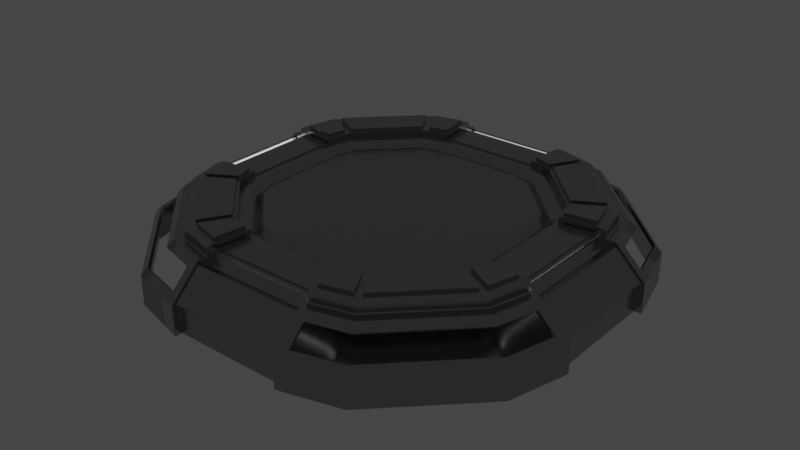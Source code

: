 # Source: ArtSculptureBase.blend  (saved by Blender 2.93.20; exported with 4.5.12 LTS)
import bpy
from mathutils import Matrix  # noqa: F401  (used for matrix-valued properties, if any)

bpy.ops.wm.read_factory_settings(use_empty=True)
scene = bpy.context.scene
scene.name = 'Scene'

# ---- materials (node trees are filled in below, after node groups)
mat_material = bpy.data.materials.new('Material')
mat_material.alpha_threshold = 0.0
mat_material.use_transparent_shadow = False
mat_material.line_color = (0.0, 0.0, 0.0, 1.0)
mat_light = bpy.data.materials.new('Light')
mat_light.use_transparent_shadow = False

# ---- material node trees
mat_material.use_nodes = True; mat_material.node_tree.nodes.clear()
_N = mat_material.node_tree.nodes; _L = mat_material.node_tree.links
n0 = _N.new('ShaderNodeOutputMaterial'); n0.name = 'Material Output'; n0.location = (300, 300)
n1 = _N.new('ShaderNodeBsdfPrincipled'); n1.name = 'Principled BSDF'; n1.location = (10, 300)
n1.distribution = 'GGX'
n1.subsurface_method = 'BURLEY'
n1.inputs[0].default_value = (0.3844, 0.3844, 0.3844, 1.0)
n1.inputs[1].default_value = 0.9412
n1.inputs[2].default_value = 0.2235
n1.inputs[3].default_value = 1.45
n1.inputs[13].default_value = 0.9412
n1.inputs[27].default_value = (0.0, 0.0, 0.0, 1.0)
n1.inputs[28].default_value = 1.0
_L.new(n1.outputs[0], n0.inputs[0])
n0.is_active_output = True
mat_light.use_nodes = True; mat_light.node_tree.nodes.clear()
_N = mat_light.node_tree.nodes; _L = mat_light.node_tree.links
n0 = _N.new('ShaderNodeBsdfPrincipled'); n0.name = 'Principled BSDF'; n0.location = (10, 300)
n0.distribution = 'GGX'
n0.subsurface_method = 'BURLEY'
n0.inputs[3].default_value = 1.45
n0.inputs[28].default_value = 1.0
n1 = _N.new('ShaderNodeOutputMaterial'); n1.name = 'Material Output'; n1.location = (300, 300)
_L.new(n0.outputs[0], n1.inputs[0])
n1.is_active_output = True

# ---- world
world_world = bpy.data.worlds.new('World'); scene.world = world_world
world_world.use_nodes = True; world_world.node_tree.nodes.clear()
_N = world_world.node_tree.nodes; _L = world_world.node_tree.links
n0 = _N.new('ShaderNodeOutputWorld'); n0.name = 'World Output'; n0.location = (300, 300)
n1 = _N.new('ShaderNodeBackground'); n1.name = 'Background'; n1.location = (10, 300)
n1.inputs[0].default_value = (0.05088, 0.05088, 0.05088, 1.0)
_L.new(n1.outputs[0], n0.inputs[0])
n0.is_active_output = True
world_world.color = (0.05088, 0.05088, 0.05088)
world_world.use_sun_shadow = False
world_world.sun_shadow_jitter_overblur = 0.0

# ---- meshes
me_cylinder = bpy.data.meshes.new('Cylinder')
me_cylinder.from_pydata([(2.0, 3.464, 7.033e-06), (3.464, 2.0, 7.033e-06), (3.464, -2.0, 7.033e-06), (2.0, -3.464, 7.033e-06), (-2.0, -3.464, 7.033e-06), (-3.464, -2.0, 7.033e-06), (-3.464, 2.0, 7.033e-06), (-2.0, 3.464, 7.033e-06), (-0.9817, 3.737, 7.033e-06), (0.9817, 3.737, 7.033e-06), (3.737, 0.9817, 7.033e-06), (3.737, -0.9817, 7.033e-06), (0.9817, -3.737, 7.033e-06), (-0.9817, -3.737, 7.033e-06), (-3.737, -0.9817, 7.033e-06), (-3.737, 0.9817, 7.033e-06), (1.945, 3.369, 0.6142), (3.464, 2.0, 0.5), (3.369, -1.945, 0.6142), (2.0, -3.464, 0.5), (-1.945, -3.369, 0.6142), (-3.464, -2.0, 0.5), (-3.369, 1.945, 0.6142), (-2.0, 3.464, 0.5), (-1.136, 3.581, 0.6104), (1.136, 3.581, 0.6104), (3.581, 1.136, 0.6104), (3.581, -1.136, 0.6104), (1.136, -3.581, 0.6104), (-1.136, -3.581, 0.6104), (-3.581, -1.136, 0.6104), (-3.581, 1.136, 0.6104), (3.292, 1.136, 0.8896), (3.292, -1.136, 0.8896), (-3.292, 1.136, 0.8896), (-3.292, -1.136, 0.8896), (1.136, 3.292, 0.8896), (-1.136, 3.292, 0.8896), (1.136, -3.292, 0.8896), (-1.136, -3.292, 0.8896), (1.741, 3.016, 1.0), (3.016, 1.741, 1.0), (3.016, -1.741, 1.0), (1.741, -3.016, 1.0), (-1.741, -3.016, 1.0), (-3.016, -1.741, 1.0), (-3.016, 1.741, 1.0), (-1.741, 3.016, 1.0), (2.307, 0.8624, 1.171), (2.307, -0.8624, 1.171), (-2.307, 0.8624, 1.171), (-2.307, -0.8624, 1.171), (0.8624, 2.307, 1.171), (-0.8624, 2.307, 1.171), (0.8624, -2.307, 1.171), (-0.8624, -2.307, 1.171), (1.269, 2.198, 1.171), (2.198, 1.269, 1.171), (2.198, -1.269, 1.171), (1.269, -2.198, 1.171), (-1.269, -2.198, 1.171), (-2.198, -1.269, 1.171), (-2.198, 1.269, 1.171), (-1.269, 2.198, 1.171), (1.676, 2.903, 1.0), (1.661, 2.876, 1.03), (1.665, 2.884, 1.009), (2.876, 1.661, 1.03), (2.903, 1.676, 1.0), (2.884, 1.665, 1.009), (2.903, -1.676, 1.0), (2.876, -1.661, 1.03), (2.884, -1.665, 1.009), (1.661, -2.876, 1.03), (1.676, -2.903, 1.0), (1.665, -2.884, 1.009), (-1.676, -2.903, 1.0), (-1.661, -2.876, 1.03), (-1.665, -2.884, 1.009), (-2.876, -1.661, 1.03), (-2.903, -1.676, 1.0), (-2.884, -1.665, 1.009), (-2.903, 1.676, 1.0), (-2.876, 1.661, 1.03), (-2.884, 1.665, 1.009), (-1.661, 2.876, 1.03), (-1.676, 2.903, 1.0), (-1.665, 2.884, 1.009), (-0.9659, 3.093, 1.0), (-0.962, 3.063, 1.03), (-0.9631, 3.072, 1.009), (0.962, 3.063, 1.03), (0.9659, 3.093, 1.0), (0.9631, 3.072, 1.009), (3.093, 0.9659, 1.0), (3.063, 0.962, 1.03), (3.072, 0.9631, 1.009), (3.063, -0.962, 1.03), (3.093, -0.9659, 1.0), (3.072, -0.9631, 1.009), (0.9659, -3.093, 1.0), (0.962, -3.063, 1.03), (0.9631, -3.072, 1.009), (-0.962, -3.063, 1.03), (-0.9659, -3.093, 1.0), (-0.9631, -3.072, 1.009), (-3.093, -0.9659, 1.0), (-3.063, -0.962, 1.03), (-3.072, -0.9631, 1.009), (-3.063, 0.962, 1.03), (-3.093, 0.9659, 1.0), (-3.072, 0.9631, 1.009), (3.063, 0.962, 1.14), (3.063, -0.962, 1.14), (-3.063, 0.962, 1.14), (-3.063, -0.962, 1.14), (0.962, 3.063, 1.14), (-0.962, 3.063, 1.14), (0.962, -3.063, 1.14), (-0.962, -3.063, 1.14), (1.661, 2.876, 1.14), (2.876, 1.661, 1.14), (2.876, -1.661, 1.14), (1.661, -2.876, 1.14), (-1.661, -2.876, 1.14), (-2.876, -1.661, 1.14), (-2.876, 1.661, 1.14), (-1.661, 2.876, 1.14), (2.954, 0.9476, 1.171), (2.954, -0.9476, 1.171), (-2.954, 0.9476, 1.171), (-2.954, -0.9476, 1.171), (0.9476, 2.954, 1.171), (-0.9476, 2.954, 1.171), (0.9476, -2.954, 1.171), (-0.9476, -2.954, 1.171), (1.604, 2.778, 1.171), (2.778, 1.604, 1.171), (2.778, -1.604, 1.171), (1.604, -2.778, 1.171), (-1.604, -2.778, 1.171), (-2.778, -1.604, 1.171), (-2.778, 1.604, 1.171), (-1.604, 2.778, 1.171), (3.623, -0.9821, 0.4517), (3.623, 0.9821, 0.4517), (0.9817, 3.613, -1.395e-05), (-0.9817, 3.613, -1.395e-05), (3.613, -0.9817, -1.395e-05), (3.613, 0.9817, -1.395e-05), (-0.9817, -3.613, -1.395e-05), (0.9817, -3.613, -1.395e-05), (3.171, 0.9825, 0.8862), (3.171, -0.9825, 0.8862), (-3.613, 0.9817, -1.395e-05), (-3.613, -0.9817, -1.395e-05), (-3.171, 0.9825, 0.8862), (-3.171, -0.9825, 0.8862), (0.9825, 3.171, 0.8862), (-0.9825, 3.171, 0.8862), (0.9825, -3.171, 0.8862), (-0.9825, -3.171, 0.8862), (0.9821, 3.623, 0.4517), (-0.9821, 3.623, 0.4517), (-3.623, 0.9821, 0.4517), (-3.623, -0.9821, 0.4517), (-0.9821, -3.623, 0.4517), (0.9821, -3.623, 0.4517), (2.946, 0.9492, 1.018), (2.946, -0.9492, 1.018), (-2.946, 0.9497, 1.018), (-2.946, -0.9497, 1.018), (0.9497, 2.946, 1.018), (-0.9497, 2.946, 1.018), (0.9497, -2.946, 1.018), (-0.9497, -2.946, 1.018), (2.987, 0.9631, 0.9194), (2.942, 0.962, 0.9855), (2.942, -0.962, 0.9855), (2.987, -0.9631, 0.9194), (3.071, 0.9659, 0.8784), (3.071, -0.9659, 0.8784), (-2.987, 0.9631, 0.9194), (-3.071, 0.9659, 0.8784), (-3.071, -0.9659, 0.8784), (-2.987, -0.9631, 0.9194), (-2.942, 0.962, 1.005), (-2.942, -0.962, 1.005), (0.9631, 2.987, 0.9194), (0.9659, 3.071, 0.8784), (-0.9659, 3.071, 0.8784), (-0.9631, 2.987, 0.9194), (0.962, 2.942, 1.005), (-0.962, 2.942, 1.005), (0.9631, -2.987, 0.9194), (0.962, -2.942, 1.005), (-0.962, -2.942, 1.005), (-0.9631, -2.987, 0.9194), (0.9659, -3.071, 0.8784), (-0.9659, -3.071, 0.8784), (2.935, 0.9476, 1.049), (2.935, -0.9476, 1.049), (-2.935, 0.9476, 1.049), (-2.935, -0.9476, 1.049), (0.9476, 2.935, 1.049), (-0.9476, 2.935, 1.049), (0.9476, -2.935, 1.049), (-0.9476, -2.935, 1.049), (2.307, 0.8624, 1.047), (2.307, -0.8624, 1.047), (-2.307, 0.8624, 1.047), (-2.307, -0.8624, 1.047), (0.8624, 2.307, 1.047), (-0.8624, 2.307, 1.047), (0.8624, -2.307, 1.047), (-0.8624, -2.307, 1.047), (1.269, 2.198, 1.047), (2.198, 1.269, 1.047), (2.198, -1.269, 1.047), (1.269, -2.198, 1.047), (-1.269, -2.198, 1.047), (-2.198, -1.269, 1.047), (-2.198, 1.269, 1.047), (-1.269, 2.198, 1.047), (3.369, 1.945, 0.6142), (2.0, 3.464, 0.5), (1.796, 3.111, 0.8858), (3.111, 1.796, 0.8858), (1.945, -3.369, 0.6142), (3.464, -2.0, 0.5), (3.111, -1.796, 0.8858), (1.796, -3.111, 0.8858), (-3.369, -1.945, 0.6142), (-2.0, -3.464, 0.5), (-1.796, -3.111, 0.8858), (-3.111, -1.796, 0.8858), (-1.945, 3.369, 0.6142), (-3.464, 2.0, 0.5), (-3.111, 1.796, 0.8858), (-1.796, 3.111, 0.8858), (0.9821, 3.737, 0.5), (0.9825, 3.219, 1.0), (-0.9825, 3.219, 1.0), (-0.9821, 3.737, 0.5), (3.219, 0.9825, 1.0), (3.737, 0.9821, 0.5), (-3.737, 0.9821, 0.5), (-3.219, 0.9825, 1.0), (3.737, -0.9821, 0.5), (3.219, -0.9825, 1.0), (0.9825, -3.219, 1.0), (0.9821, -3.737, 0.5), (-0.9821, -3.737, 0.5), (-0.9825, -3.219, 1.0), (-3.219, -0.9825, 1.0), (-3.737, -0.9821, 0.5), (3.075, 1.775, 0.84), (3.332, 1.924, 0.5685), (1.924, 3.332, 0.5685), (1.775, 3.075, 0.84), (1.775, -3.075, 0.84), (1.924, -3.332, 0.5685), (3.332, -1.924, 0.5685), (3.075, -1.775, 0.84), (-3.075, -1.775, 0.84), (-3.332, -1.924, 0.5685), (-1.924, -3.332, 0.5685), (-1.775, -3.075, 0.84), (-1.775, 3.075, 0.84), (-1.924, 3.332, 0.5685), (-3.332, 1.924, 0.5685), (-3.075, 1.775, 0.84), (1.124, 3.539, 0.5657), (1.125, 3.25, 0.8449), (-1.125, 3.25, 0.8449), (-1.124, 3.539, 0.5657), (3.25, 1.125, 0.8449), (3.539, 1.124, 0.5657), (-3.539, 1.124, 0.5657), (-3.25, 1.125, 0.8449), (3.539, -1.124, 0.5657), (3.25, -1.125, 0.8449), (1.125, -3.25, 0.8449), (1.124, -3.539, 0.5657), (-1.124, -3.539, 0.5657), (-1.125, -3.25, 0.8449), (-3.25, -1.125, 0.8449), (-3.539, -1.124, 0.5657), (1.34, 2.208, 1.171), (2.208, 1.34, 1.171), (2.685, 1.616, 1.171), (1.616, 2.685, 1.171), (2.208, -1.34, 1.171), (1.34, -2.208, 1.171), (1.616, -2.685, 1.171), (2.685, -1.616, 1.171), (-1.34, -2.208, 1.171), (-2.208, -1.34, 1.171), (-2.685, -1.616, 1.171), (-1.616, -2.685, 1.171), (-2.208, 1.34, 1.171), (-1.34, 2.208, 1.171), (-1.616, 2.685, 1.171), (-2.685, 1.616, 1.171), (0.9256, 2.349, 1.171), (1.242, 2.265, 1.171), (1.517, 2.742, 1.171), (0.9957, 2.882, 1.171), (-1.242, 2.265, 1.171), (-0.9256, 2.349, 1.171), (-0.9957, 2.882, 1.171), (-1.517, 2.742, 1.171), (2.265, 1.242, 1.171), (2.349, 0.9256, 1.171), (2.882, 0.9957, 1.171), (2.742, 1.517, 1.171), (-2.349, 0.9256, 1.171), (-2.265, 1.242, 1.171), (-2.742, 1.517, 1.171), (-2.882, 0.9957, 1.171), (2.349, -0.9256, 1.171), (2.265, -1.242, 1.171), (2.742, -1.517, 1.171), (2.882, -0.9957, 1.171), (1.242, -2.265, 1.171), (0.9256, -2.349, 1.171), (0.9957, -2.882, 1.171), (1.517, -2.742, 1.171), (-0.9256, -2.349, 1.171), (-1.242, -2.265, 1.171), (-1.517, -2.742, 1.171), (-0.9957, -2.882, 1.171), (-2.265, -1.242, 1.171), (-2.349, -0.9256, 1.171), (-2.882, -0.9957, 1.171), (-2.742, -1.517, 1.171), (1.34, 2.208, 1.227), (2.208, 1.34, 1.227), (1.616, 2.685, 1.227), (2.685, 1.616, 1.227), (2.208, -1.34, 1.227), (1.34, -2.208, 1.227), (2.685, -1.616, 1.227), (1.616, -2.685, 1.227), (-1.34, -2.208, 1.227), (-2.208, -1.34, 1.227), (-1.616, -2.685, 1.227), (-2.685, -1.616, 1.227), (-2.208, 1.34, 1.227), (-1.34, 2.208, 1.227), (-2.685, 1.616, 1.227), (-1.616, 2.685, 1.227), (0.9256, 2.349, 1.227), (1.242, 2.265, 1.227), (0.9957, 2.882, 1.227), (1.517, 2.742, 1.227), (-1.242, 2.265, 1.227), (-0.9256, 2.349, 1.227), (-1.517, 2.742, 1.227), (-0.9957, 2.882, 1.227), (2.265, 1.242, 1.227), (2.349, 0.9256, 1.227), (2.742, 1.517, 1.227), (2.882, 0.9957, 1.227), (-2.349, 0.9256, 1.227), (-2.265, 1.242, 1.227), (-2.882, 0.9957, 1.227), (-2.742, 1.517, 1.227), (2.349, -0.9256, 1.227), (2.265, -1.242, 1.227), (2.882, -0.9957, 1.227), (2.742, -1.517, 1.227), (1.242, -2.265, 1.227), (0.9256, -2.349, 1.227), (1.517, -2.742, 1.227), (0.9957, -2.882, 1.227), (-0.9256, -2.349, 1.227), (-1.242, -2.265, 1.227), (-0.9957, -2.882, 1.227), (-1.517, -2.742, 1.227), (-2.265, -1.242, 1.227), (-2.349, -0.9256, 1.227), (-2.742, -1.517, 1.227), (-2.882, -0.9957, 1.227), (2.246, -0.8544, 1.047), (2.246, 0.8544, 1.047), (2.143, 1.238, 1.047), (1.238, 2.143, 1.047), (0.8544, 2.246, 1.047), (-0.8544, 2.246, 1.047), (-1.238, 2.143, 1.047), (-2.143, 1.238, 1.047), (-2.246, 0.8544, 1.047), (-2.246, -0.8544, 1.047), (-2.143, -1.238, 1.047), (-1.238, -2.143, 1.047), (-0.8544, -2.246, 1.047), (0.8544, -2.246, 1.047), (1.238, -2.143, 1.047), (2.143, -1.238, 1.047), (2.073, 0.7885, 0.9148), (2.073, -0.7885, 0.9148), (1.978, -1.142, 0.9148), (1.978, 1.142, 0.9148), (1.142, 1.978, 0.9148), (0.7885, 2.073, 0.9148), (-0.7885, 2.073, 0.9148), (-1.142, 1.978, 0.9148), (-1.978, 1.142, 0.9148), (-2.073, 0.7885, 0.9148), (-2.073, -0.7885, 0.9148), (-1.978, -1.142, 0.9148), (-1.142, -1.978, 0.9148), (-0.7885, -2.073, 0.9148), (0.7885, -2.073, 0.9148), (1.142, -1.978, 0.9148), (3.681, -0.9821, 0.5121), (3.681, 0.9821, 0.5121), (3.229, 0.9825, 0.9466), (3.229, -0.9825, 0.9466), (-3.229, 0.9825, 0.9466), (-3.229, -0.9825, 0.9466), (0.9825, 3.229, 0.9466), (-0.9825, 3.229, 0.9466), (0.9825, -3.229, 0.9466), (-0.9825, -3.229, 0.9466), (0.9821, 3.681, 0.5121), (-0.9821, 3.681, 0.5121), (-3.681, 0.9821, 0.5121), (-3.681, -0.9821, 0.5121), (-0.9821, -3.681, 0.5121), (0.9821, -3.681, 0.5121), (-0.9582, 3.188, 0.9037), (0.9582, 3.188, 0.9037), (0.9582, 3.212, 0.9291), (-0.9582, 3.212, 0.9291), (0.9582, -3.188, 0.9037), (-0.9582, -3.188, 0.9037), (-0.9582, -3.212, 0.9291), (0.9582, -3.212, 0.9291), (3.188, 0.9582, 0.9037), (3.188, -0.9582, 0.9037), (3.212, -0.9582, 0.9291), (3.212, 0.9582, 0.9291), (-3.188, -0.9582, 0.9037), (-3.188, 0.9582, 0.9037), (-3.212, 0.9582, 0.9291), (-3.212, -0.9582, 0.9291), (0.9582, 3.244, 0.8496), (-0.9582, 3.244, 0.8496), (-0.9582, 3.268, 0.875), (0.9582, 3.268, 0.875), (0.9582, -3.244, 0.8496), (-0.9582, -3.244, 0.8496), (0.9582, -3.268, 0.875), (-0.9582, -3.268, 0.875), (3.244, 0.9582, 0.8496), (3.244, -0.9582, 0.8496), (3.268, 0.9582, 0.875), (3.268, -0.9582, 0.875), (-3.244, 0.9582, 0.8496), (-3.244, -0.9582, 0.8496), (-3.268, -0.9582, 0.875), (-3.268, 0.9582, 0.875), (2.367, 0.8101, 1.047), (2.367, -0.8101, 1.047), (2.876, -0.879, 1.049), (2.876, 0.879, 1.049), (-2.367, -0.8101, 1.047), (-2.367, 0.8101, 1.047), (-2.876, 0.879, 1.049), (-2.876, -0.879, 1.049), (-0.8101, 2.367, 1.047), (0.8101, 2.367, 1.047), (0.879, 2.876, 1.049), (-0.879, 2.876, 1.049), (0.8101, -2.367, 1.047), (-0.8101, -2.367, 1.047), (-0.879, -2.876, 1.049), (0.879, -2.876, 1.049), (2.367, 0.8101, 1.072), (2.367, -0.8101, 1.072), (2.876, 0.879, 1.073), (2.876, -0.879, 1.073), (-2.367, 0.8101, 1.072), (-2.367, -0.8101, 1.072), (-2.876, -0.879, 1.073), (-2.876, 0.879, 1.073), (0.8101, 2.367, 1.072), (-0.8101, 2.367, 1.072), (-0.879, 2.876, 1.073), (0.879, 2.876, 1.073), (0.8101, -2.367, 1.072), (-0.8101, -2.367, 1.072), (0.879, -2.876, 1.073), (-0.879, -2.876, 1.073), (2.01, -0.7802, 0.9148), (2.01, 0.7802, 0.9148), (1.922, 1.109, 0.9148), (1.109, 1.922, 0.9148), (0.7802, 2.01, 0.9148), (-0.7802, 2.01, 0.9148), (-1.109, 1.922, 0.9148), (-1.922, 1.109, 0.9148), (-2.01, 0.7802, 0.9148), (-2.01, -0.7802, 0.9148), (-1.922, -1.109, 0.9148), (-1.109, -1.922, 0.9148), (-0.7802, -2.01, 0.9148), (0.7802, -2.01, 0.9148), (1.109, -1.922, 0.9148), (1.922, -1.109, 0.9148), (1.966, 0.7632, 0.9991), (1.966, -0.7632, 0.9991), (1.88, -1.085, 0.9991), (1.88, 1.085, 0.9991), (1.085, 1.88, 0.9991), (0.7632, 1.966, 0.9991), (-0.7632, 1.966, 0.9991), (-1.085, 1.88, 0.9991), (-1.88, 1.085, 0.9991), (-1.966, 0.7632, 0.9991), (-1.966, -0.7632, 0.9991), (-1.88, -1.085, 0.9991), (-1.085, -1.88, 0.9991), (-0.7632, -1.966, 0.9991), (0.7632, -1.966, 0.9991), (1.085, -1.88, 0.9991), (1.966, 0.7632, 0.9991), (1.966, -0.7632, 0.9991), (1.88, -1.085, 0.9991), (1.88, 1.085, 0.9991), (1.085, 1.88, 0.9991), (0.7632, 1.966, 0.9991), (-0.7632, 1.966, 0.9991), (-1.085, 1.88, 0.9991), (-1.88, 1.085, 0.9991), (-1.966, 0.7632, 0.9991), (-1.966, -0.7632, 0.9991), (-1.88, -1.085, 0.9991), (-1.085, -1.88, 0.9991), (-0.7632, -1.966, 0.9991), (0.7632, -1.966, 0.9991), (1.085, -1.88, 0.9991), (3.109, 1.207, -1.395e-05), (3.109, -1.207, -1.395e-05), (2.972, -1.716, -1.395e-05), (2.972, 1.716, -1.395e-05), (1.716, 2.972, -1.395e-05), (1.207, 3.109, -1.395e-05), (-1.207, 3.109, -1.395e-05), (-1.716, 2.972, -1.395e-05), (-2.972, 1.716, -1.395e-05), (-3.109, 1.207, -1.395e-05), (-3.109, -1.207, -1.395e-05), (-2.972, -1.716, -1.395e-05), (-1.716, -2.972, -1.38e-05), (-1.207, -3.109, -1.395e-05), (1.207, -3.109, -1.395e-05), (1.716, -2.972, -1.395e-05)], [], [(97, 99, 179, 178), (3, 19, 251, 12), (11, 248, 229, 2), (5, 21, 255, 14), (13, 252, 233, 4), (79, 77, 124, 125), (7, 23, 243, 8), (6, 237, 23, 7), (1, 17, 245, 10), (2, 229, 19, 3), (4, 233, 21, 5), (15, 246, 237, 6), (132, 116, 172, 204), (0, 225, 17, 1), (51, 61, 221, 211), (230, 231, 260, 263), (227, 32, 276, 256), (35, 30, 287, 286), (228, 18, 262, 261), (26, 224, 257, 277), (20, 29, 284, 266), (226, 227, 256, 259), (32, 26, 277, 276), (39, 234, 267, 285), (224, 16, 258, 257), (24, 236, 269, 275), (29, 39, 285, 284), (9, 240, 225, 0), (12, 251, 167, 151), (117, 133, 205, 173), (60, 55, 215, 220), (243, 242, 159, 163), (248, 11, 148, 144), (96, 95, 177, 176), (130, 114, 170, 202), (105, 104, 199, 197), (65, 91, 116, 120), (71, 97, 113, 122), (77, 103, 119, 124), (83, 109, 114, 126), (95, 67, 121, 112), (54, 59, 219, 214), (73, 71, 122, 123), (89, 85, 127, 117), (74, 100, 250, 43), (101, 73, 123, 118), (107, 79, 125, 115), (85, 83, 126, 127), (115, 131, 203, 171), (76, 80, 45, 44), (104, 76, 44, 253), (82, 86, 47, 46), (100, 102, 194, 198), (80, 106, 254, 45), (92, 64, 40, 241), (58, 49, 209, 218), (86, 88, 242, 47), (254, 106, 184, 157), (68, 94, 244, 41), (129, 113, 169, 201), (110, 82, 46, 247), (64, 68, 41, 40), (98, 70, 42, 249), (70, 74, 43, 42), (62, 50, 210, 222), (10, 245, 145, 149), (107, 115, 171, 187), (112, 128, 200, 168), (103, 105, 197, 196), (48, 57, 217, 208), (241, 240, 162, 158), (104, 253, 161, 199), (65, 67, 69, 66), (66, 69, 68, 64), (71, 73, 75, 72), (72, 75, 74, 70), (77, 79, 81, 78), (78, 81, 80, 76), (83, 85, 87, 84), (84, 87, 86, 82), (91, 65, 66, 93), (93, 66, 64, 92), (85, 89, 90, 87), (87, 90, 88, 86), (67, 95, 96, 69), (69, 96, 94, 68), (109, 83, 84, 111), (111, 84, 82, 110), (97, 71, 72, 99), (99, 72, 70, 98), (73, 101, 102, 75), (75, 102, 100, 74), (103, 77, 78, 105), (105, 78, 76, 104), (79, 107, 108, 81), (81, 108, 106, 80), (67, 65, 120, 121), (53, 63, 223, 213), (119, 103, 196, 175), (102, 101, 195, 194), (56, 52, 212, 216), (136, 137, 121, 120), (138, 139, 123, 122), (140, 141, 125, 124), (142, 143, 127, 126), (132, 136, 120, 116), (143, 133, 117, 127), (137, 128, 112, 121), (130, 142, 126, 114), (129, 138, 122, 113), (139, 134, 118, 123), (135, 140, 124, 119), (141, 131, 115, 125), (240, 9, 146, 162), (63, 62, 222, 223), (90, 89, 193, 191), (61, 60, 220, 221), (333, 334, 383, 381), (295, 292, 340, 342), (315, 312, 360, 362), (335, 332, 380, 382), (306, 307, 354, 355), (292, 293, 341, 340), (326, 327, 374, 375), (312, 313, 361, 360), (332, 333, 381, 380), (305, 306, 355, 353), (325, 326, 375, 373), (307, 304, 352, 354), (156, 164, 428, 420), (155, 165, 164, 154), (150, 151, 167, 166), (144, 145, 417, 416), (446, 447, 462, 463), (145, 152, 418, 417), (147, 163, 162, 146), (148, 149, 145, 144), (196, 195, 174, 175), (178, 177, 168, 169), (186, 187, 171, 170), (192, 193, 173, 172), (399, 384, 401, 402), (180, 181, 153, 152), (184, 183, 156, 157), (190, 189, 158, 159), (198, 199, 161, 160), (177, 178, 179, 176), (176, 179, 181, 180), (183, 184, 185, 182), (182, 185, 187, 186), (189, 190, 191, 188), (188, 191, 193, 192), (195, 196, 197, 194), (194, 197, 199, 198), (200, 201, 169, 168), (203, 202, 170, 171), (205, 204, 172, 173), (206, 207, 175, 174), (464, 465, 481, 480), (478, 479, 494, 495), (474, 475, 490, 491), (477, 478, 495, 493), (245, 244, 152, 145), (128, 48, 208, 200), (118, 134, 206, 174), (114, 109, 186, 170), (49, 129, 201, 209), (135, 119, 175, 207), (94, 96, 176, 180), (252, 13, 150, 166), (110, 247, 156, 183), (131, 51, 211, 203), (99, 98, 181, 179), (14, 255, 165, 155), (89, 117, 173, 193), (116, 91, 192, 172), (50, 130, 202, 210), (242, 88, 190, 159), (247, 246, 164, 156), (92, 241, 158, 189), (133, 53, 213, 205), (111, 110, 183, 182), (95, 112, 168, 177), (52, 132, 204, 212), (246, 15, 154, 164), (249, 248, 144, 153), (244, 94, 180, 152), (134, 54, 214, 206), (106, 108, 185, 184), (8, 243, 163, 147), (55, 135, 207, 215), (109, 111, 182, 186), (251, 250, 160, 167), (108, 107, 187, 185), (113, 97, 178, 169), (93, 92, 189, 188), (253, 252, 166, 161), (98, 249, 153, 181), (250, 100, 198, 160), (88, 90, 191, 190), (101, 118, 174, 195), (57, 56, 216, 217), (255, 254, 157, 165), (59, 58, 218, 219), (91, 93, 188, 192), (16, 224, 17, 225), (227, 226, 40, 41), (18, 228, 19, 229), (231, 230, 42, 43), (20, 232, 21, 233), (235, 234, 44, 45), (22, 236, 23, 237), (239, 238, 46, 47), (36, 25, 240, 241), (226, 36, 241, 40), (25, 16, 225, 240), (37, 239, 47, 242), (24, 37, 242, 243), (236, 24, 243, 23), (26, 32, 244, 245), (224, 26, 245, 17), (32, 227, 41, 244), (31, 22, 237, 246), (34, 31, 246, 247), (238, 34, 247, 46), (33, 27, 248, 249), (230, 33, 249, 42), (27, 18, 229, 248), (28, 38, 250, 251), (228, 28, 251, 19), (38, 231, 43, 250), (39, 29, 252, 253), (234, 39, 253, 44), (29, 20, 233, 252), (30, 35, 254, 255), (232, 30, 255, 21), (35, 235, 45, 254), (30, 232, 265, 287), (22, 31, 278, 270), (232, 20, 266, 265), (235, 35, 286, 264), (31, 34, 279, 278), (234, 235, 264, 267), (34, 238, 271, 279), (236, 22, 270, 269), (27, 33, 281, 280), (238, 239, 268, 271), (33, 230, 263, 281), (25, 36, 273, 272), (18, 27, 280, 262), (36, 226, 259, 273), (38, 28, 283, 282), (16, 25, 272, 258), (28, 228, 261, 283), (239, 37, 274, 268), (231, 38, 282, 260), (37, 24, 275, 274), (56, 57, 289, 288), (57, 137, 290, 289), (137, 136, 291, 290), (136, 56, 288, 291), (58, 59, 293, 292), (59, 139, 294, 293), (139, 138, 295, 294), (138, 58, 292, 295), (60, 61, 297, 296), (61, 141, 298, 297), (141, 140, 299, 298), (140, 60, 296, 299), (62, 63, 301, 300), (63, 143, 302, 301), (143, 142, 303, 302), (142, 62, 300, 303), (52, 56, 305, 304), (56, 136, 306, 305), (136, 132, 307, 306), (132, 52, 304, 307), (63, 53, 309, 308), (53, 133, 310, 309), (133, 143, 311, 310), (143, 63, 308, 311), (57, 48, 313, 312), (48, 128, 314, 313), (128, 137, 315, 314), (137, 57, 312, 315), (50, 62, 317, 316), (62, 142, 318, 317), (142, 130, 319, 318), (130, 50, 316, 319), (49, 58, 321, 320), (58, 138, 322, 321), (138, 129, 323, 322), (129, 49, 320, 323), (59, 54, 325, 324), (54, 134, 326, 325), (134, 139, 327, 326), (139, 59, 324, 327), (55, 60, 329, 328), (60, 140, 330, 329), (140, 135, 331, 330), (135, 55, 328, 331), (61, 51, 333, 332), (51, 131, 334, 333), (131, 141, 335, 334), (141, 61, 332, 335), (336, 337, 339, 338), (340, 341, 343, 342), (344, 345, 347, 346), (348, 349, 351, 350), (352, 353, 355, 354), (356, 357, 359, 358), (360, 361, 363, 362), (364, 365, 367, 366), (368, 369, 371, 370), (372, 373, 375, 374), (376, 377, 379, 378), (380, 381, 383, 382), (313, 314, 363, 361), (293, 294, 343, 341), (320, 321, 369, 368), (334, 335, 382, 383), (300, 301, 349, 348), (314, 315, 362, 363), (294, 295, 342, 343), (323, 320, 368, 370), (303, 300, 348, 350), (321, 322, 371, 369), (301, 302, 351, 349), (328, 329, 377, 376), (308, 309, 357, 356), (322, 323, 370, 371), (288, 289, 337, 336), (302, 303, 350, 351), (331, 328, 376, 378), (311, 308, 356, 358), (291, 288, 336, 338), (329, 330, 379, 377), (309, 310, 359, 357), (289, 290, 339, 337), (316, 317, 365, 364), (330, 331, 378, 379), (296, 297, 345, 344), (310, 311, 358, 359), (290, 291, 338, 339), (319, 316, 364, 366), (299, 296, 344, 346), (317, 318, 367, 365), (297, 298, 347, 345), (324, 325, 373, 372), (304, 305, 353, 352), (318, 319, 366, 367), (298, 299, 346, 347), (327, 324, 372, 374), (209, 208, 385, 384), (208, 217, 386, 385), (217, 216, 387, 386), (216, 212, 388, 387), (212, 213, 389, 388), (213, 223, 390, 389), (223, 222, 391, 390), (222, 210, 392, 391), (210, 211, 393, 392), (211, 221, 394, 393), (221, 220, 395, 394), (220, 215, 396, 395), (215, 214, 397, 396), (214, 219, 398, 397), (219, 218, 399, 398), (218, 209, 384, 399), (511, 496, 513, 514), (392, 393, 410, 409), (385, 386, 403, 400), (393, 394, 411, 410), (386, 387, 404, 403), (394, 395, 412, 411), (387, 388, 405, 404), (395, 396, 413, 412), (388, 389, 406, 405), (396, 397, 414, 413), (389, 390, 407, 406), (397, 398, 415, 414), (390, 391, 408, 407), (384, 385, 400, 401), (398, 399, 402, 415), (391, 392, 409, 408), (430, 431, 424, 425), (416, 417, 418, 419), (427, 423, 422, 426), (429, 421, 420, 428), (442, 443, 458, 459), (153, 144, 416, 419), (162, 163, 427, 426), (167, 160, 424, 431), (164, 165, 429, 428), (161, 166, 430, 425), (166, 167, 431, 430), (445, 446, 463, 460), (165, 157, 421, 429), (158, 162, 426, 422), (163, 159, 423, 427), (438, 439, 454, 455), (159, 158, 433, 432), (158, 422, 434, 433), (422, 423, 435, 434), (423, 159, 432, 435), (160, 161, 437, 436), (161, 425, 438, 437), (425, 424, 439, 438), (424, 160, 436, 439), (152, 153, 441, 440), (153, 419, 442, 441), (419, 418, 443, 442), (418, 152, 440, 443), (157, 156, 445, 444), (156, 420, 446, 445), (420, 421, 447, 446), (421, 157, 444, 447), (449, 448, 451, 450), (452, 453, 455, 454), (456, 457, 459, 458), (461, 460, 463, 462), (432, 433, 448, 449), (436, 437, 453, 452), (435, 432, 449, 450), (440, 441, 457, 456), (439, 436, 452, 454), (444, 445, 460, 461), (433, 434, 451, 448), (443, 440, 456, 458), (437, 438, 455, 453), (447, 444, 461, 462), (434, 435, 450, 451), (441, 442, 459, 457), (208, 209, 465, 464), (209, 201, 466, 465), (201, 200, 467, 466), (200, 208, 464, 467), (211, 210, 469, 468), (210, 202, 470, 469), (202, 203, 471, 470), (203, 211, 468, 471), (213, 212, 473, 472), (212, 204, 474, 473), (204, 205, 475, 474), (205, 213, 472, 475), (214, 215, 477, 476), (215, 207, 478, 477), (207, 206, 479, 478), (206, 214, 476, 479), (480, 481, 483, 482), (485, 484, 487, 486), (489, 488, 491, 490), (492, 493, 495, 494), (468, 469, 484, 485), (467, 464, 480, 482), (472, 473, 488, 489), (471, 468, 485, 486), (476, 477, 493, 492), (465, 466, 483, 481), (475, 472, 489, 490), (469, 470, 487, 484), (479, 476, 492, 494), (466, 467, 482, 483), (473, 474, 491, 488), (470, 471, 486, 487), (401, 400, 497, 496), (400, 403, 498, 497), (403, 404, 499, 498), (404, 405, 500, 499), (405, 406, 501, 500), (406, 407, 502, 501), (407, 408, 503, 502), (408, 409, 504, 503), (409, 410, 505, 504), (410, 411, 506, 505), (411, 412, 507, 506), (412, 413, 508, 507), (413, 414, 509, 508), (414, 415, 510, 509), (415, 402, 511, 510), (402, 401, 496, 511), (513, 512, 515, 516, 517, 518, 519, 520, 521, 522, 523, 524, 525, 526, 527, 514), (504, 505, 522, 521), (497, 498, 515, 512), (505, 506, 523, 522), (498, 499, 516, 515), (506, 507, 524, 523), (499, 500, 517, 516), (507, 508, 525, 524), (500, 501, 518, 517), (508, 509, 526, 525), (501, 502, 519, 518), (509, 510, 527, 526), (502, 503, 520, 519), (496, 497, 512, 513), (510, 511, 514, 527), (503, 504, 521, 520), (529, 528, 544, 545), (543, 530, 546, 559), (536, 537, 553, 552), (530, 529, 545, 546), (537, 538, 554, 553), (528, 531, 547, 544), (538, 539, 555, 554), (531, 532, 548, 547), (539, 540, 556, 555), (532, 533, 549, 548), (540, 541, 557, 556), (533, 534, 550, 549), (541, 542, 558, 557), (534, 535, 551, 550), (542, 543, 559, 558), (535, 536, 552, 551)])
me_cylinder.polygons.foreach_set('material_index', [0, 0, 0, 0, 0, 0, 0, 0, 0, 0, 0, 0, 0, 0, 0, 0, 0, 0, 0, 0, 0, 0, 0, 0, 0, 0, 0, 0, 0, 0, 0, 0, 0, 0, 0, 0, 0, 0, 0, 0, 0, 0, 0, 0, 0, 0, 0, 0, 0, 0, 0, 0, 0, 0, 0, 0, 0, 0, 0, 0, 0, 0, 0, 0, 0, 0, 0, 0, 0, 0, 0, 0, 0, 0, 0, 0, 0, 0, 0, 0, 0, 0, 0, 0, 0, 0, 0, 0, 0, 0, 0, 0, 0, 0, 0, 0, 0, 0, 0, 0, 0, 0, 0, 0, 0, 0, 0, 0, 0, 0, 0, 0, 0, 0, 0, 0, 0, 0, 0, 0, 0, 0, 0, 0, 0, 0, 0, 0, 0, 0, 0, 0, 0, 0, 0, 0, 0, 0, 0, 0, 0, 0, 0, 0, 0, 0, 0, 0, 0, 0, 0, 0, 0, 0, 0, 0, 0, 0, 0, 0, 0, 0, 0, 0, 0, 0, 0, 0, 0, 0, 0, 0, 0, 0, 0, 0, 0, 0, 0, 0, 0, 0, 0, 0, 0, 0, 0, 0, 0, 0, 0, 0, 0, 0, 0, 0, 0, 0, 0, 0, 0, 0, 0, 0, 0, 0, 0, 0, 0, 0, 0, 0, 0, 0, 0, 0, 0, 0, 0, 0, 0, 0, 0, 0, 0, 0, 0, 0, 0, 0, 0, 0, 0, 0, 0, 0, 0, 0, 0, 0, 0, 0, 0, 0, 0, 0, 0, 0, 0, 0, 0, 0, 0, 0, 0, 0, 0, 0, 0, 0, 0, 0, 0, 0, 0, 0, 0, 0, 0, 0, 0, 0, 0, 0, 0, 0, 0, 0, 0, 0, 0, 0, 0, 0, 0, 0, 0, 0, 0, 0, 0, 0, 0, 0, 0, 0, 0, 0, 0, 0, 0, 0, 0, 0, 0, 0, 0, 0, 0, 0, 0, 0, 0, 0, 0, 0, 0, 0, 0, 0, 0, 0, 0, 0, 0, 0, 0, 0, 0, 0, 0, 0, 0, 0, 0, 0, 0, 0, 0, 0, 0, 0, 0, 0, 0, 0, 0, 0, 0, 0, 0, 0, 0, 0, 0, 0, 0, 0, 0, 0, 0, 0, 0, 0, 0, 0, 0, 0, 0, 0, 0, 0, 0, 0, 0, 0, 0, 0, 0, 0, 0, 0, 0, 0, 0, 0, 0, 0, 0, 0, 0, 0, 0, 0, 0, 0, 0, 0, 0, 0, 0, 0, 0, 0, 0, 0, 0, 0, 0, 0, 0, 0, 0, 0, 0, 0, 0, 1, 1, 1, 1, 0, 0, 0, 0, 0, 0, 0, 0, 0, 0, 0, 0, 0, 0, 0, 0, 0, 0, 0, 0, 0, 0, 0, 0, 0, 0, 0, 0, 0, 0, 0, 0, 0, 0, 0, 0, 0, 0, 0, 0, 0, 0, 0, 0, 0, 0, 0, 0, 0, 0, 0, 0, 0, 0, 0, 0, 0, 0, 0, 0, 0, 0, 0, 0, 0, 0, 0, 0, 0, 0, 0, 0, 0, 0, 0, 0, 0, 0, 0, 0, 0, 0, 0, 0, 0, 0, 0, 0, 0, 0, 0, 0])
_uv = me_cylinder.uv_layers.new(name='UVMap')
_uv.uv.foreach_set('vector', [0.5908, 0.8128, 0.5849, 0.8096, 0.5879, 0.7733, 0.6104, 0.7802, 0.6351, 0.1875, 0.4491, 0.1875, 0.4491, 0.156, 0.6351, 0.156, 0.6351, 0.2811, 0.4491, 0.2811, 0.4491, 0.2495, 0.6351, 0.2495, 0.1906, 0.08985, 0.1906, 0.2758, 0.159, 0.2758, 0.159, 0.08985, 0.2841, 0.08985, 0.2841, 0.2758, 0.2525, 0.2758, 0.2525, 0.08985, 0.7471, 0.001649, 0.8091, 0.001649, 0.8091, 0.04255, 0.7471, 0.04255, 0.03322, 0.447, 0.03322, 0.6329, 0.001663, 0.6329, 0.001652, 0.447, 0.09519, 0.447, 0.09519, 0.6329, 0.03322, 0.6329, 0.03322, 0.447, 0.9977, 0.1567, 0.8118, 0.1567, 0.8118, 0.1251, 0.9977, 0.1251, 0.6351, 0.2495, 0.4491, 0.2495, 0.4491, 0.1875, 0.6351, 0.1875, 0.2525, 0.08985, 0.2525, 0.2758, 0.1906, 0.2758, 0.1906, 0.08985, 0.1267, 0.447, 0.1267, 0.6329, 0.09519, 0.6329, 0.09519, 0.447, 0.5755, 0.9254, 0.544, 0.9376, 0.5503, 0.8881, 0.5582, 0.8934, 0.9977, 0.2187, 0.8118, 0.2187, 0.8118, 0.1567, 0.9977, 0.1567, 0.7707, 0.567, 0.7629, 0.596, 0.7629, 0.596, 0.7707, 0.567, 0.1068, 0.7655, 0.1068, 0.8984, 0.1097, 0.8976, 0.1097, 0.7663, 0.6441, 0.04672, 0.6866, 0.0225, 0.6851, 0.01981, 0.6433, 0.04379, 0.5069, 0.001652, 0.6255, 0.001652, 0.6258, 0.02006, 0.5072, 0.02006, 0.08633, 0.9039, 0.08633, 0.76, 0.08925, 0.7608, 0.08925, 0.9031, 0.7013, 0.03709, 0.6496, 0.06721, 0.6488, 0.06429, 0.6997, 0.0344, 0.8627, 0.8934, 0.9143, 0.9235, 0.9128, 0.9262, 0.8619, 0.8963, 0.5113, 0.04672, 0.6441, 0.04672, 0.6433, 0.04379, 0.5121, 0.04379, 0.9956, 0.001673, 0.9956, 0.1202, 0.9772, 0.1205, 0.9772, 0.00192, 0.8997, 0.9381, 0.8572, 0.9139, 0.8564, 0.9168, 0.8981, 0.9408, 0.6496, 0.06721, 0.5058, 0.06721, 0.5066, 0.06429, 0.6488, 0.06429, 0.9627, 0.9555, 0.9326, 0.9039, 0.9355, 0.9031, 0.9654, 0.9539, 0.7976, 0.0818, 0.679, 0.0818, 0.6792, 0.06339, 0.7978, 0.06339, 0.9977, 0.2502, 0.8118, 0.2502, 0.8118, 0.2187, 0.9977, 0.2187, 0.7522, 0.2713, 0.866, 0.3651, 0.8336, 0.382, 0.729, 0.2994, 0.942, 0.6311, 0.9298, 0.6627, 0.8977, 0.6453, 0.8925, 0.6374, 0.6966, 0.6624, 0.6675, 0.6702, 0.6675, 0.6702, 0.6966, 0.6624, 0.922, 0.3585, 0.9386, 0.5702, 0.9037, 0.5598, 0.8896, 0.3754, 0.3377, 0.8167, 0.2448, 0.7022, 0.2731, 0.6792, 0.3548, 0.7845, 0.3425, 0.6636, 0.3484, 0.6604, 0.368, 0.693, 0.3455, 0.7, 0.5673, 0.9828, 0.5358, 0.995, 0.5421, 0.9454, 0.55, 0.9507, 0.7189, 0.1303, 0.7124, 0.1323, 0.6947, 0.1004, 0.7216, 0.09392, 0.9739, 0.08958, 0.9739, 0.1155, 0.933, 0.1155, 0.933, 0.08958, 0.1549, 0.2153, 0.1549, 0.2412, 0.114, 0.2412, 0.114, 0.2153, 0.8091, 0.001649, 0.835, 0.001649, 0.835, 0.04255, 0.8091, 0.04255, 0.3807, 0.6011, 0.3807, 0.627, 0.3398, 0.627, 0.3398, 0.6011, 0.9739, 0.00165, 0.9739, 0.02761, 0.933, 0.02761, 0.933, 0.00165, 0.5443, 0.6702, 0.5152, 0.6624, 0.5152, 0.6624, 0.5443, 0.6702, 0.1549, 0.1533, 0.1549, 0.2153, 0.114, 0.2153, 0.114, 0.1533, 0.3807, 0.5131, 0.3807, 0.5391, 0.3398, 0.5391, 0.3398, 0.5131, 0.1234, 0.8939, 0.1497, 0.9394, 0.1425, 0.9449, 0.1144, 0.8963, 0.1549, 0.1273, 0.1549, 0.1533, 0.114, 0.1533, 0.114, 0.1273, 0.7212, 0.001649, 0.7471, 0.001649, 0.7471, 0.04255, 0.7212, 0.04255, 0.3807, 0.5391, 0.3807, 0.6011, 0.3398, 0.6011, 0.3398, 0.5391, 0.998, 0.6245, 0.9858, 0.656, 0.9537, 0.6387, 0.9484, 0.6308, 0.8527, 0.9305, 0.7288, 0.9305, 0.7264, 0.9215, 0.8552, 0.9215, 0.8982, 0.9567, 0.8527, 0.9305, 0.8552, 0.9215, 0.9038, 0.9495, 0.9697, 0.77, 0.9697, 0.8939, 0.9607, 0.8963, 0.9607, 0.7675, 0.8589, 0.6058, 0.8569, 0.6123, 0.8206, 0.615, 0.827, 0.5881, 0.7288, 0.9305, 0.6833, 0.9567, 0.6778, 0.9495, 0.7264, 0.9215, 0.4702, 0.003848, 0.5157, 0.03011, 0.5133, 0.03911, 0.4647, 0.01105, 0.4489, 0.596, 0.4411, 0.567, 0.4411, 0.567, 0.4489, 0.596, 0.9697, 0.8939, 0.996, 0.9394, 0.9888, 0.9449, 0.9607, 0.8963, 0.9946, 0.5636, 0.9709, 0.5926, 0.939, 0.5749, 0.9597, 0.5532, 0.6397, 0.03011, 0.6852, 0.003848, 0.6907, 0.01105, 0.6421, 0.03911, 0.642, 0.8258, 0.6107, 0.8385, 0.6163, 0.7887, 0.6243, 0.794, 0.996, 0.7245, 0.9697, 0.77, 0.9607, 0.7675, 0.9888, 0.7189, 0.5157, 0.03011, 0.6397, 0.03011, 0.6421, 0.03911, 0.5133, 0.03911, 0.1497, 0.7245, 0.1234, 0.77, 0.1144, 0.7675, 0.1425, 0.7189, 0.1234, 0.77, 0.1234, 0.8939, 0.1144, 0.8963, 0.1144, 0.7675, 0.7629, 0.4147, 0.7707, 0.4437, 0.7707, 0.4437, 0.7629, 0.4147, 0.002323, 0.771, 0.09526, 0.6565, 0.1123, 0.6887, 0.03065, 0.794, 0.9721, 0.605, 0.998, 0.6245, 0.9484, 0.6308, 0.9438, 0.628, 0.3682, 0.6348, 0.3996, 0.6474, 0.3818, 0.6792, 0.3739, 0.6846, 0.7248, 0.1335, 0.7189, 0.1303, 0.7216, 0.09392, 0.7478, 0.1052, 0.4411, 0.4437, 0.4489, 0.4147, 0.4489, 0.4147, 0.4411, 0.4437, 0.4831, 0.9343, 0.2714, 0.9176, 0.2882, 0.8853, 0.4727, 0.8993, 0.7124, 0.1323, 0.6834, 0.156, 0.673, 0.121, 0.6947, 0.1004, 0.5163, 0.02798, 0.6391, 0.02798, 0.6393, 0.0286, 0.5161, 0.02861, 0.5161, 0.02861, 0.6393, 0.0286, 0.6397, 0.03011, 0.5157, 0.03011, 0.1256, 0.7705, 0.1256, 0.8933, 0.1249, 0.8935, 0.1249, 0.7704, 0.1249, 0.7704, 0.1249, 0.8935, 0.1234, 0.8939, 0.1234, 0.77, 0.8522, 0.9326, 0.7294, 0.9326, 0.7292, 0.932, 0.8523, 0.932, 0.8523, 0.932, 0.7292, 0.932, 0.7288, 0.9305, 0.8527, 0.9305, 0.9718, 0.7705, 0.9718, 0.8933, 0.9712, 0.8935, 0.9712, 0.7704, 0.9712, 0.7704, 0.9712, 0.8935, 0.9697, 0.8939, 0.9697, 0.77, 0.4715, 0.002149, 0.5163, 0.02798, 0.5161, 0.02861, 0.4712, 0.002647, 0.4712, 0.002647, 0.5161, 0.02861, 0.5157, 0.03011, 0.4702, 0.003848, 0.9718, 0.8933, 0.9977, 0.9381, 0.9972, 0.9385, 0.9712, 0.8935, 0.9712, 0.8935, 0.9972, 0.9385, 0.996, 0.9394, 0.9697, 0.8939, 0.6391, 0.02798, 0.6839, 0.002149, 0.6842, 0.002647, 0.6393, 0.0286, 0.6393, 0.0286, 0.6842, 0.002647, 0.6852, 0.003848, 0.6397, 0.03011, 0.9977, 0.7258, 0.9718, 0.7705, 0.9712, 0.7704, 0.9972, 0.7254, 0.9972, 0.7254, 0.9712, 0.7704, 0.9697, 0.77, 0.996, 0.7245, 0.1514, 0.7258, 0.1256, 0.7705, 0.1249, 0.7704, 0.1509, 0.7254, 0.1509, 0.7254, 0.1249, 0.7704, 0.1234, 0.77, 0.1497, 0.7245, 0.1256, 0.8933, 0.1514, 0.9381, 0.1509, 0.9385, 0.1249, 0.8935, 0.1249, 0.8935, 0.1509, 0.9385, 0.1497, 0.9394, 0.1234, 0.8939, 0.8969, 0.9584, 0.8522, 0.9326, 0.8523, 0.932, 0.8973, 0.9579, 0.8973, 0.9579, 0.8523, 0.932, 0.8527, 0.9305, 0.8982, 0.9567, 0.7294, 0.9326, 0.6846, 0.9584, 0.6842, 0.9579, 0.7292, 0.932, 0.7292, 0.932, 0.6842, 0.9579, 0.6833, 0.9567, 0.7288, 0.9305, 0.9739, 0.02761, 0.9739, 0.08958, 0.933, 0.08958, 0.933, 0.02761, 0.6675, 0.3405, 0.6966, 0.3483, 0.6966, 0.3483, 0.6675, 0.3405, 0.7443, 0.1594, 0.7248, 0.1335, 0.7478, 0.1052, 0.7506, 0.1098, 0.8569, 0.6123, 0.8601, 0.6182, 0.8318, 0.6412, 0.8206, 0.615, 0.5152, 0.3483, 0.5443, 0.3405, 0.5443, 0.3405, 0.5152, 0.3483, 0.4913, 0.3069, 0.4074, 0.3908, 0.4004, 0.3867, 0.4873, 0.2999, 0.4074, 0.6199, 0.4913, 0.7038, 0.4873, 0.7108, 0.4004, 0.624, 0.7205, 0.7038, 0.8044, 0.6199, 0.8114, 0.624, 0.7245, 0.7108, 0.8044, 0.3908, 0.7205, 0.3069, 0.7245, 0.2999, 0.8114, 0.3867, 0.5382, 0.2943, 0.4913, 0.3069, 0.4873, 0.2999, 0.5372, 0.2865, 0.7205, 0.3069, 0.6736, 0.2943, 0.6746, 0.2865, 0.7245, 0.2999, 0.4074, 0.3908, 0.3949, 0.4376, 0.387, 0.4366, 0.4004, 0.3867, 0.8169, 0.4376, 0.8044, 0.3908, 0.8114, 0.3867, 0.8247, 0.4366, 0.3949, 0.573, 0.4074, 0.6199, 0.4004, 0.624, 0.387, 0.5741, 0.4913, 0.7038, 0.5382, 0.7164, 0.5372, 0.7242, 0.4873, 0.7108, 0.6736, 0.7164, 0.7205, 0.7038, 0.7245, 0.7108, 0.6746, 0.7242, 0.8044, 0.6199, 0.8169, 0.573, 0.8247, 0.5741, 0.8114, 0.624, 0.2714, 0.9176, 0.1775, 0.8038, 0.2057, 0.7806, 0.2882, 0.8853, 0.6966, 0.3483, 0.7629, 0.4147, 0.7629, 0.4147, 0.6966, 0.3483, 0.9129, 0.6057, 0.9161, 0.6116, 0.8878, 0.6346, 0.8766, 0.6084, 0.7629, 0.596, 0.6966, 0.6624, 0.6966, 0.6624, 0.7629, 0.596, 0.6538, 0.2914, 0.6588, 0.2914, 0.6588, 0.2706, 0.6538, 0.2706, 0.9085, 0.05237, 0.9085, 0.05283, 0.9293, 0.05283, 0.9293, 0.05237, 0.06262, 0.02243, 0.06308, 0.02243, 0.06308, 0.001657, 0.06262, 0.001657, 0.6384, 0.2914, 0.6388, 0.2914, 0.6388, 0.2706, 0.6384, 0.2706, 0.7201, 0.2914, 0.6996, 0.2914, 0.6996, 0.2706, 0.7201, 0.2706, 0.9085, 0.05283, 0.9085, 0.1096, 0.9293, 0.1096, 0.9293, 0.05283, 0.3078, 0.1238, 0.2874, 0.1238, 0.2874, 0.1031, 0.3078, 0.1031, 0.06308, 0.02243, 0.07801, 0.02243, 0.07801, 0.001657, 0.06308, 0.001657, 0.6388, 0.2914, 0.6538, 0.2914, 0.6538, 0.2706, 0.6388, 0.2706, 0.7196, 0.2914, 0.7201, 0.2914, 0.7201, 0.2706, 0.7196, 0.2706, 0.3028, 0.1238, 0.3078, 0.1238, 0.3078, 0.1031, 0.3028, 0.1031, 0.6996, 0.2914, 0.7047, 0.2914, 0.7047, 0.2706, 0.6996, 0.2706, 0.3365, 0.5295, 0.3365, 0.5618, 0.3365, 0.5659, 0.3365, 0.5336, 0.8063, 0.2254, 0.6384, 0.2253, 0.6384, 0.1627, 0.8063, 0.1626, 0.1301, 0.4492, 0.1929, 0.4492, 0.1928, 0.6171, 0.1301, 0.6171, 0.2915, 0.2743, 0.2915, 0.134, 0.2874, 0.134, 0.2874, 0.2743, 0.3348, 0.5324, 0.1979, 0.5324, 0.1979, 0.5364, 0.3348, 0.5364, 0.2915, 0.134, 0.3239, 0.1339, 0.3197, 0.1339, 0.2874, 0.134, 0.3019, 0.3422, 0.1339, 0.3422, 0.1339, 0.2795, 0.3019, 0.2795, 0.3724, 0.447, 0.3724, 0.5098, 0.2044, 0.5097, 0.2044, 0.4471, 0.5738, 0.05016, 0.6486, 0.05016, 0.6482, 0.05506, 0.5743, 0.05506, 0.7061, 0.04795, 0.7809, 0.04795, 0.7804, 0.06001, 0.7066, 0.06001, 0.4954, 0.05016, 0.5702, 0.05016, 0.5697, 0.05506, 0.4959, 0.05506, 0.6677, 0.08543, 0.7425, 0.08543, 0.742, 0.09033, 0.6682, 0.09033, 0.4528, 0.5938, 0.4454, 0.5664, 0.4578, 0.5617, 0.4646, 0.5869, 0.331, 0.1351, 0.331, 0.2731, 0.3239, 0.2743, 0.3239, 0.1339, 0.1973, 0.5223, 0.3353, 0.5223, 0.3365, 0.5295, 0.1961, 0.5295, 0.0244, 0.9367, 0.0244, 0.7987, 0.03154, 0.7976, 0.03154, 0.9379, 0.1973, 0.5797, 0.3353, 0.5797, 0.3365, 0.5868, 0.1961, 0.5868, 0.3402, 0.1354, 0.3402, 0.2729, 0.337, 0.2729, 0.337, 0.1353, 0.337, 0.1353, 0.337, 0.2729, 0.331, 0.2731, 0.331, 0.1351, 0.3353, 0.5223, 0.1973, 0.5223, 0.1975, 0.5163, 0.3351, 0.5163, 0.3351, 0.5163, 0.1975, 0.5163, 0.1976, 0.5131, 0.335, 0.5131, 0.0244, 0.7987, 0.0244, 0.9367, 0.01838, 0.9366, 0.01838, 0.7989, 0.01838, 0.7989, 0.01838, 0.9366, 0.01521, 0.9365, 0.01521, 0.799, 0.1976, 0.5705, 0.335, 0.5705, 0.3351, 0.5736, 0.1975, 0.5736, 0.1975, 0.5736, 0.3351, 0.5736, 0.3353, 0.5797, 0.1973, 0.5797, 0.3962, 0.4376, 0.3962, 0.573, 0.3955, 0.5732, 0.3955, 0.4375, 0.8156, 0.573, 0.8156, 0.4376, 0.8164, 0.4375, 0.8164, 0.5732, 0.6736, 0.2956, 0.5382, 0.2956, 0.538, 0.2949, 0.6737, 0.2949, 0.5382, 0.7151, 0.6736, 0.7151, 0.6737, 0.7158, 0.538, 0.7158, 0.4368, 0.4475, 0.4368, 0.5632, 0.4368, 0.5632, 0.4368, 0.4475, 0.6687, 0.7108, 0.5431, 0.7108, 0.5431, 0.7108, 0.6687, 0.7108, 0.5431, 0.2999, 0.6687, 0.2999, 0.6687, 0.2999, 0.5431, 0.2999, 0.6638, 0.6745, 0.6687, 0.7108, 0.6687, 0.7108, 0.6638, 0.6745, 0.09526, 0.6565, 0.3068, 0.6382, 0.2967, 0.6732, 0.1123, 0.6887, 0.3996, 0.6474, 0.5518, 0.7652, 0.5295, 0.7941, 0.3818, 0.6792, 0.886, 0.6377, 0.8738, 0.6693, 0.8418, 0.6519, 0.8365, 0.644, 0.5358, 0.995, 0.5163, 0.969, 0.5393, 0.9408, 0.5421, 0.9454, 0.7942, 0.708, 0.642, 0.8258, 0.6243, 0.794, 0.7719, 0.6792, 0.7759, 0.1472, 0.7443, 0.1594, 0.7506, 0.1098, 0.7585, 0.1151, 0.336, 0.6617, 0.3425, 0.6636, 0.3455, 0.7, 0.3185, 0.6937, 0.4717, 0.1393, 0.3779, 0.02556, 0.406, 0.002354, 0.4886, 0.107, 0.5039, 0.9678, 0.4749, 0.9916, 0.4645, 0.9566, 0.4862, 0.9359, 0.9858, 0.656, 0.8701, 0.8099, 0.8409, 0.7879, 0.9537, 0.6387, 0.5849, 0.8096, 0.5784, 0.8115, 0.561, 0.7795, 0.5879, 0.7733, 0.8642, 0.2581, 0.978, 0.3519, 0.9456, 0.3687, 0.841, 0.2862, 0.9161, 0.6116, 0.942, 0.6311, 0.8925, 0.6374, 0.8878, 0.6346, 0.544, 0.9376, 0.5245, 0.9117, 0.5475, 0.8834, 0.5503, 0.8881, 0.7212, 0.8671, 0.5673, 0.9828, 0.55, 0.9507, 0.6992, 0.8379, 0.9386, 0.5702, 0.9149, 0.5992, 0.883, 0.5815, 0.9037, 0.5598, 0.4749, 0.9916, 0.2632, 0.9749, 0.28, 0.9426, 0.4645, 0.9566, 0.5121, 0.9105, 0.4831, 0.9343, 0.4727, 0.8993, 0.4944, 0.8786, 0.9298, 0.6627, 0.8141, 0.8165, 0.785, 0.7945, 0.8977, 0.6453, 0.5104, 0.9659, 0.5039, 0.9678, 0.4862, 0.9359, 0.5131, 0.9295, 0.3484, 0.6604, 0.3682, 0.6348, 0.3739, 0.6846, 0.368, 0.693, 0.7293, 0.8097, 0.5755, 0.9254, 0.5582, 0.8934, 0.7074, 0.7806, 0.2632, 0.9749, 0.1694, 0.8611, 0.1975, 0.8379, 0.28, 0.9426, 0.5492, 0.835, 0.3377, 0.8167, 0.3548, 0.7845, 0.5391, 0.8, 0.3068, 0.6382, 0.336, 0.6617, 0.3185, 0.6937, 0.2967, 0.6732, 0.8738, 0.6693, 0.7581, 0.8231, 0.729, 0.8012, 0.8418, 0.6519, 0.9709, 0.5926, 0.9689, 0.5991, 0.9325, 0.6018, 0.939, 0.5749, 0.8082, 0.2647, 0.922, 0.3585, 0.8896, 0.3754, 0.785, 0.2928, 0.9297, 0.03147, 0.7759, 0.1472, 0.7585, 0.1151, 0.9077, 0.002321, 0.5163, 0.969, 0.5104, 0.9659, 0.5131, 0.9295, 0.5393, 0.9408, 0.866, 0.3651, 0.8827, 0.5768, 0.8477, 0.5664, 0.8336, 0.382, 0.9689, 0.5991, 0.9721, 0.605, 0.9438, 0.628, 0.9325, 0.6018, 0.6107, 0.8385, 0.5908, 0.8128, 0.6104, 0.7802, 0.6163, 0.7887, 0.5185, 0.9086, 0.5121, 0.9105, 0.4944, 0.8786, 0.5213, 0.8722, 0.6834, 0.156, 0.4717, 0.1393, 0.4886, 0.107, 0.673, 0.121, 0.5784, 0.8115, 0.5492, 0.835, 0.5391, 0.8, 0.561, 0.7795, 0.8827, 0.5768, 0.8589, 0.6058, 0.827, 0.5881, 0.8477, 0.5664, 0.9149, 0.5992, 0.9129, 0.6057, 0.8766, 0.6084, 0.883, 0.5815, 0.8601, 0.6182, 0.886, 0.6377, 0.8365, 0.644, 0.8318, 0.6412, 0.4489, 0.4147, 0.5152, 0.3483, 0.5152, 0.3483, 0.4489, 0.4147, 0.978, 0.3519, 0.9946, 0.5636, 0.9597, 0.5532, 0.9456, 0.3687, 0.5152, 0.6624, 0.4489, 0.596, 0.4489, 0.596, 0.5152, 0.6624, 0.5245, 0.9117, 0.5185, 0.9086, 0.5213, 0.8722, 0.5475, 0.8834, 0.5058, 0.06721, 0.6496, 0.06721, 0.6517, 0.07483, 0.5037, 0.07483, 0.6441, 0.04672, 0.5113, 0.04672, 0.5133, 0.03911, 0.6421, 0.03911, 0.08633, 0.76, 0.08633, 0.9039, 0.07871, 0.9059, 0.07871, 0.758, 0.1068, 0.8984, 0.1068, 0.7655, 0.1144, 0.7675, 0.1144, 0.8963, 0.8627, 0.8934, 0.7188, 0.8934, 0.7168, 0.8857, 0.8647, 0.8857, 0.7243, 0.9139, 0.8572, 0.9139, 0.8552, 0.9215, 0.7264, 0.9215, 0.9326, 0.76, 0.9326, 0.9039, 0.925, 0.9059, 0.925, 0.758, 0.9531, 0.8984, 0.9531, 0.7655, 0.9607, 0.7675, 0.9607, 0.8963, 0.4688, 0.0225, 0.4541, 0.03709, 0.4385, 0.03718, 0.4647, 0.01105, 0.5113, 0.04672, 0.4688, 0.0225, 0.4647, 0.01105, 0.5133, 0.03911, 0.4541, 0.03709, 0.5058, 0.06721, 0.5037, 0.07483, 0.4385, 0.03718, 0.9773, 0.9409, 0.9531, 0.8984, 0.9607, 0.8963, 0.9888, 0.9449, 0.9627, 0.9555, 0.9773, 0.9409, 0.9888, 0.9449, 0.9626, 0.9711, 0.9326, 0.9039, 0.9627, 0.9555, 0.9626, 0.9711, 0.925, 0.9059, 0.7013, 0.03709, 0.6866, 0.0225, 0.6907, 0.01105, 0.7169, 0.03718, 0.6496, 0.06721, 0.7013, 0.03709, 0.7169, 0.03718, 0.6517, 0.07483, 0.6866, 0.0225, 0.6441, 0.04672, 0.6421, 0.03911, 0.6907, 0.01105, 0.9627, 0.7084, 0.9326, 0.76, 0.925, 0.758, 0.9626, 0.6928, 0.9773, 0.723, 0.9627, 0.7084, 0.9626, 0.6928, 0.9888, 0.7189, 0.9531, 0.7655, 0.9773, 0.723, 0.9888, 0.7189, 0.9607, 0.7675, 0.131, 0.723, 0.1165, 0.7084, 0.1164, 0.6928, 0.1425, 0.7189, 0.1068, 0.7655, 0.131, 0.723, 0.1425, 0.7189, 0.1144, 0.7675, 0.1165, 0.7084, 0.08633, 0.76, 0.07871, 0.758, 0.1164, 0.6928, 0.1165, 0.9555, 0.131, 0.9409, 0.1425, 0.9449, 0.1164, 0.9711, 0.08633, 0.9039, 0.1165, 0.9555, 0.1164, 0.9711, 0.07871, 0.9059, 0.131, 0.9409, 0.1068, 0.8984, 0.1144, 0.8963, 0.1425, 0.9449, 0.8997, 0.9381, 0.9143, 0.9235, 0.9299, 0.9234, 0.9038, 0.9495, 0.8572, 0.9139, 0.8997, 0.9381, 0.9038, 0.9495, 0.8552, 0.9215, 0.9143, 0.9235, 0.8627, 0.8934, 0.8647, 0.8857, 0.9299, 0.9234, 0.6672, 0.9235, 0.6818, 0.9381, 0.6778, 0.9495, 0.6516, 0.9234, 0.7188, 0.8934, 0.6672, 0.9235, 0.6516, 0.9234, 0.7168, 0.8857, 0.6818, 0.9381, 0.7243, 0.9139, 0.7264, 0.9215, 0.6778, 0.9495, 0.6672, 0.9235, 0.7188, 0.8934, 0.7196, 0.8963, 0.6688, 0.9262, 0.9326, 0.76, 0.9627, 0.7084, 0.9654, 0.7099, 0.9355, 0.7608, 0.7188, 0.8934, 0.8627, 0.8934, 0.8619, 0.8963, 0.7196, 0.8963, 0.7243, 0.9139, 0.6818, 0.9381, 0.6834, 0.9408, 0.7251, 0.9168, 0.1289, 0.8919, 0.1289, 0.7733, 0.1473, 0.7736, 0.1473, 0.8921, 0.8572, 0.9139, 0.7243, 0.9139, 0.7251, 0.9168, 0.8564, 0.9168, 0.9773, 0.723, 0.9531, 0.7655, 0.956, 0.7663, 0.98, 0.7246, 0.9326, 0.9039, 0.9326, 0.76, 0.9355, 0.7608, 0.9355, 0.9031, 0.4847, 0.07882, 0.6033, 0.07882, 0.603, 0.09723, 0.4845, 0.09723, 0.9531, 0.7655, 0.9531, 0.8984, 0.956, 0.8976, 0.956, 0.7663, 0.131, 0.723, 0.1068, 0.7655, 0.1097, 0.7663, 0.1337, 0.7246, 0.1102, 0.1518, 0.1102, 0.2704, 0.09184, 0.2702, 0.09184, 0.1516, 0.08633, 0.76, 0.1165, 0.7084, 0.1191, 0.7099, 0.08925, 0.7608, 0.4688, 0.0225, 0.5113, 0.04672, 0.5121, 0.04379, 0.4703, 0.01981, 0.1399, 0.7535, 0.2585, 0.7535, 0.2587, 0.7719, 0.1402, 0.7719, 0.5058, 0.06721, 0.4541, 0.03709, 0.4557, 0.0344, 0.5066, 0.06429, 0.1165, 0.9555, 0.08633, 0.9039, 0.08925, 0.9031, 0.1191, 0.9539, 0.9531, 0.8984, 0.9773, 0.9409, 0.98, 0.9393, 0.956, 0.8976, 0.1068, 0.8984, 0.131, 0.9409, 0.1337, 0.9393, 0.1097, 0.8976, 0.9798, 0.8811, 0.9798, 0.7625, 0.9982, 0.7623, 0.9982, 0.8809, 0.5152, 0.3483, 0.4489, 0.4147, 0.4482, 0.4096, 0.5101, 0.3476, 0.4489, 0.4147, 0.4074, 0.3908, 0.4141, 0.3899, 0.4482, 0.4096, 0.4074, 0.3908, 0.4913, 0.3069, 0.4904, 0.3135, 0.4141, 0.3899, 0.4913, 0.3069, 0.5152, 0.3483, 0.5101, 0.3476, 0.4904, 0.3135, 0.4489, 0.596, 0.5152, 0.6624, 0.5101, 0.6631, 0.4482, 0.6011, 0.5152, 0.6624, 0.4913, 0.7038, 0.4904, 0.6972, 0.5101, 0.6631, 0.4913, 0.7038, 0.4074, 0.6199, 0.4141, 0.6208, 0.4904, 0.6972, 0.4074, 0.6199, 0.4489, 0.596, 0.4482, 0.6011, 0.4141, 0.6208, 0.6966, 0.6624, 0.7629, 0.596, 0.7636, 0.6011, 0.7017, 0.6631, 0.7629, 0.596, 0.8044, 0.6199, 0.7977, 0.6208, 0.7636, 0.6011, 0.8044, 0.6199, 0.7205, 0.7038, 0.7214, 0.6972, 0.7977, 0.6208, 0.7205, 0.7038, 0.6966, 0.6624, 0.7017, 0.6631, 0.7214, 0.6972, 0.7629, 0.4147, 0.6966, 0.3483, 0.7017, 0.3476, 0.7636, 0.4096, 0.6966, 0.3483, 0.7205, 0.3069, 0.7214, 0.3135, 0.7017, 0.3476, 0.7205, 0.3069, 0.8044, 0.3908, 0.7977, 0.3899, 0.7214, 0.3135, 0.8044, 0.3908, 0.7629, 0.4147, 0.7636, 0.4096, 0.7977, 0.3899, 0.5443, 0.3405, 0.5152, 0.3483, 0.5172, 0.3436, 0.5398, 0.3375, 0.5152, 0.3483, 0.4913, 0.3069, 0.4975, 0.3094, 0.5172, 0.3436, 0.4913, 0.3069, 0.5382, 0.2943, 0.5348, 0.2995, 0.4975, 0.3094, 0.5382, 0.2943, 0.5443, 0.3405, 0.5398, 0.3375, 0.5348, 0.2995, 0.6966, 0.3483, 0.6675, 0.3405, 0.672, 0.3375, 0.6946, 0.3436, 0.6675, 0.3405, 0.6736, 0.2943, 0.677, 0.2995, 0.672, 0.3375, 0.6736, 0.2943, 0.7205, 0.3069, 0.7143, 0.3094, 0.677, 0.2995, 0.7205, 0.3069, 0.6966, 0.3483, 0.6946, 0.3436, 0.7143, 0.3094, 0.4489, 0.4147, 0.4411, 0.4437, 0.4381, 0.4392, 0.4441, 0.4166, 0.4411, 0.4437, 0.3949, 0.4376, 0.4, 0.4342, 0.4381, 0.4392, 0.3949, 0.4376, 0.4074, 0.3908, 0.41, 0.3969, 0.4, 0.4342, 0.4074, 0.3908, 0.4489, 0.4147, 0.4441, 0.4166, 0.41, 0.3969, 0.7707, 0.4437, 0.7629, 0.4147, 0.7677, 0.4166, 0.7737, 0.4392, 0.7629, 0.4147, 0.8044, 0.3908, 0.8018, 0.3969, 0.7677, 0.4166, 0.8044, 0.3908, 0.8169, 0.4376, 0.8118, 0.4342, 0.8018, 0.3969, 0.8169, 0.4376, 0.7707, 0.4437, 0.7737, 0.4392, 0.8118, 0.4342, 0.4411, 0.567, 0.4489, 0.596, 0.4441, 0.594, 0.4381, 0.5715, 0.4489, 0.596, 0.4074, 0.6199, 0.41, 0.6137, 0.4441, 0.594, 0.4074, 0.6199, 0.3949, 0.573, 0.4, 0.5765, 0.41, 0.6137, 0.3949, 0.573, 0.4411, 0.567, 0.4381, 0.5715, 0.4, 0.5765, 0.5152, 0.6624, 0.5443, 0.6702, 0.5398, 0.6732, 0.5172, 0.6671, 0.5443, 0.6702, 0.5382, 0.7164, 0.5348, 0.7112, 0.5398, 0.6732, 0.5382, 0.7164, 0.4913, 0.7038, 0.4975, 0.7013, 0.5348, 0.7112, 0.4913, 0.7038, 0.5152, 0.6624, 0.5172, 0.6671, 0.4975, 0.7013, 0.6675, 0.6702, 0.6966, 0.6624, 0.6946, 0.6671, 0.672, 0.6732, 0.6966, 0.6624, 0.7205, 0.7038, 0.7143, 0.7013, 0.6946, 0.6671, 0.7205, 0.7038, 0.6736, 0.7164, 0.677, 0.7112, 0.7143, 0.7013, 0.6736, 0.7164, 0.6675, 0.6702, 0.672, 0.6732, 0.677, 0.7112, 0.7629, 0.596, 0.7707, 0.567, 0.7737, 0.5715, 0.7677, 0.594, 0.7707, 0.567, 0.8169, 0.573, 0.8118, 0.5765, 0.7737, 0.5715, 0.8169, 0.573, 0.8044, 0.6199, 0.8018, 0.6137, 0.8118, 0.5765, 0.8044, 0.6199, 0.7629, 0.596, 0.7677, 0.594, 0.8018, 0.6137, 0.3606, 0.7358, 0.4482, 0.7358, 0.4584, 0.7739, 0.3504, 0.7739, 0.6486, 0.2287, 0.7362, 0.2287, 0.7464, 0.2668, 0.6384, 0.2668, 0.6395, 0.7585, 0.5519, 0.7585, 0.5417, 0.7204, 0.6497, 0.7204, 0.1589, 0.7116, 0.2465, 0.7116, 0.2567, 0.7496, 0.1487, 0.7496, 0.8644, 0.1085, 0.8644, 0.08511, 0.9024, 0.07491, 0.9024, 0.1135, 0.3338, 0.3175, 0.3104, 0.3175, 0.3054, 0.2794, 0.344, 0.2794, 0.9919, 0.299, 0.9919, 0.3223, 0.9539, 0.3273, 0.9539, 0.2888, 0.006897, 0.372, 0.03027, 0.372, 0.04046, 0.4101, 0.001884, 0.4101, 0.1516, 0.2494, 0.1516, 0.2728, 0.1136, 0.283, 0.1136, 0.2444, 0.7732, 0.2668, 0.7498, 0.2668, 0.7448, 0.2287, 0.7834, 0.2287, 0.9597, 0.2871, 0.9597, 0.2637, 0.9978, 0.2535, 0.9978, 0.2921, 0.9345, 0.2933, 0.9111, 0.2933, 0.9061, 0.2552, 0.9447, 0.2552, 0.07801, 0.02243, 0.08306, 0.02243, 0.08306, 0.001657, 0.07801, 0.001657, 0.9085, 0.1096, 0.9085, 0.11, 0.9293, 0.11, 0.9293, 0.1096, 0.8434, 0.02243, 0.8583, 0.02243, 0.8583, 0.001654, 0.8434, 0.001654, 0.6588, 0.2914, 0.6384, 0.2914, 0.6384, 0.2706, 0.6588, 0.2706, 0.002118, 0.04668, 0.05885, 0.04668, 0.05885, 0.02591, 0.002118, 0.02591, 0.08306, 0.02243, 0.06262, 0.02243, 0.06262, 0.001657, 0.08306, 0.001657, 0.9085, 0.11, 0.9085, 0.05237, 0.9293, 0.05237, 0.9293, 0.11, 0.8384, 0.02243, 0.8434, 0.02243, 0.8434, 0.001654, 0.8384, 0.001654, 0.001658, 0.04668, 0.002118, 0.04668, 0.002118, 0.02591, 0.001658, 0.02591, 0.8583, 0.02243, 0.8588, 0.02243, 0.8588, 0.001654, 0.8583, 0.001654, 0.05885, 0.04668, 0.05931, 0.04668, 0.05931, 0.02591, 0.05885, 0.02591, 0.7922, 0.2495, 0.8072, 0.2495, 0.8072, 0.2287, 0.7922, 0.2287, 0.4258, 0.02243, 0.4407, 0.02243, 0.4407, 0.001653, 0.4258, 0.001653, 0.8588, 0.02243, 0.8384, 0.02243, 0.8384, 0.001654, 0.8588, 0.001654, 0.002118, 0.02243, 0.05885, 0.02243, 0.05885, 0.001651, 0.002118, 0.001651, 0.05931, 0.04668, 0.001658, 0.04668, 0.001658, 0.02591, 0.05931, 0.02591, 0.7872, 0.2495, 0.7922, 0.2495, 0.7922, 0.2287, 0.7872, 0.2287, 0.4253, 0.02243, 0.4258, 0.02243, 0.4258, 0.001653, 0.4253, 0.001653, 0.001658, 0.02243, 0.002118, 0.02243, 0.002118, 0.001651, 0.001658, 0.001651, 0.8072, 0.2495, 0.8076, 0.2495, 0.8076, 0.2287, 0.8072, 0.2287, 0.4407, 0.02243, 0.4458, 0.02243, 0.4458, 0.001653, 0.4407, 0.001653, 0.05885, 0.02243, 0.05931, 0.02243, 0.05931, 0.001651, 0.05885, 0.001651, 0.006701, 0.07094, 0.02163, 0.07094, 0.02163, 0.05016, 0.006701, 0.05016, 0.8076, 0.2495, 0.7872, 0.2495, 0.7872, 0.2287, 0.8076, 0.2287, 0.6638, 0.07882, 0.6071, 0.07882, 0.6071, 0.0996, 0.6638, 0.0996, 0.4458, 0.02243, 0.4253, 0.02243, 0.4253, 0.001653, 0.4458, 0.001653, 0.05931, 0.02243, 0.001658, 0.02243, 0.001658, 0.001651, 0.05931, 0.001651, 0.001653, 0.07094, 0.006701, 0.07094, 0.006701, 0.05016, 0.001653, 0.05016, 0.6643, 0.07882, 0.6638, 0.07882, 0.6638, 0.0996, 0.6643, 0.0996, 0.02163, 0.07094, 0.02209, 0.07094, 0.02209, 0.05016, 0.02163, 0.05016, 0.6071, 0.07882, 0.6066, 0.07882, 0.6066, 0.0996, 0.6071, 0.0996, 0.2879, 0.1238, 0.3028, 0.1238, 0.3028, 0.1031, 0.2879, 0.1031, 0.7047, 0.2914, 0.7196, 0.2914, 0.7196, 0.2706, 0.7047, 0.2706, 0.02209, 0.07094, 0.001653, 0.07094, 0.001653, 0.05016, 0.02209, 0.05016, 0.6066, 0.07882, 0.6643, 0.07882, 0.6643, 0.0996, 0.6066, 0.0996, 0.2874, 0.1238, 0.2879, 0.1238, 0.2879, 0.1031, 0.2874, 0.1031, 0.4411, 0.567, 0.4411, 0.4437, 0.4454, 0.4443, 0.4454, 0.5664, 0.4411, 0.4437, 0.4489, 0.4147, 0.4528, 0.4169, 0.4454, 0.4443, 0.4489, 0.4147, 0.5152, 0.3483, 0.5175, 0.3522, 0.4528, 0.4169, 0.5152, 0.3483, 0.5443, 0.3405, 0.5449, 0.3449, 0.5175, 0.3522, 0.5443, 0.3405, 0.6675, 0.3405, 0.6669, 0.3449, 0.5449, 0.3449, 0.6675, 0.3405, 0.6966, 0.3483, 0.6943, 0.3522, 0.6669, 0.3449, 0.6966, 0.3483, 0.7629, 0.4147, 0.759, 0.4169, 0.6943, 0.3522, 0.7629, 0.4147, 0.7707, 0.4437, 0.7664, 0.4443, 0.759, 0.4169, 0.7707, 0.4437, 0.7707, 0.567, 0.7664, 0.5664, 0.7664, 0.4443, 0.7707, 0.567, 0.7629, 0.596, 0.759, 0.5938, 0.7664, 0.5664, 0.7629, 0.596, 0.6966, 0.6624, 0.6943, 0.6585, 0.759, 0.5938, 0.6966, 0.6624, 0.6675, 0.6702, 0.6669, 0.6658, 0.6943, 0.6585, 0.6675, 0.6702, 0.5443, 0.6702, 0.5449, 0.6658, 0.6669, 0.6658, 0.5443, 0.6702, 0.5152, 0.6624, 0.5175, 0.6585, 0.5449, 0.6658, 0.5152, 0.6624, 0.4489, 0.596, 0.4528, 0.5938, 0.5175, 0.6585, 0.4489, 0.596, 0.4411, 0.567, 0.4454, 0.5664, 0.4528, 0.5938, 0.4686, 0.5846, 0.4623, 0.5611, 0.4654, 0.5599, 0.4716, 0.5829, 0.7664, 0.4443, 0.7664, 0.5664, 0.754, 0.5617, 0.754, 0.449, 0.4454, 0.4443, 0.4528, 0.4169, 0.4646, 0.4238, 0.4578, 0.449, 0.7664, 0.5664, 0.759, 0.5938, 0.7472, 0.5869, 0.754, 0.5617, 0.4528, 0.4169, 0.5175, 0.3522, 0.5243, 0.364, 0.4646, 0.4238, 0.759, 0.5938, 0.6943, 0.6585, 0.6875, 0.6467, 0.7472, 0.5869, 0.5175, 0.3522, 0.5449, 0.3449, 0.5496, 0.3572, 0.5243, 0.364, 0.6943, 0.6585, 0.6669, 0.6658, 0.6622, 0.6534, 0.6875, 0.6467, 0.5449, 0.3449, 0.6669, 0.3449, 0.6622, 0.3572, 0.5496, 0.3572, 0.6669, 0.6658, 0.5449, 0.6658, 0.5496, 0.6534, 0.6622, 0.6534, 0.6669, 0.3449, 0.6943, 0.3522, 0.6875, 0.364, 0.6622, 0.3572, 0.5449, 0.6658, 0.5175, 0.6585, 0.5243, 0.6467, 0.5496, 0.6534, 0.6943, 0.3522, 0.759, 0.4169, 0.7472, 0.4238, 0.6875, 0.364, 0.4454, 0.5664, 0.4454, 0.4443, 0.4578, 0.449, 0.4578, 0.5617, 0.5175, 0.6585, 0.4528, 0.5938, 0.4646, 0.5869, 0.5243, 0.6467, 0.759, 0.4169, 0.7664, 0.4443, 0.754, 0.449, 0.7472, 0.4238, 0.3365, 0.6233, 0.1961, 0.6233, 0.1961, 0.5909, 0.3365, 0.5909, 0.2874, 0.2743, 0.2874, 0.134, 0.3197, 0.1339, 0.3197, 0.2743, 0.068, 0.9379, 0.03568, 0.9379, 0.03568, 0.7976, 0.068, 0.7976, 0.1962, 0.5659, 0.1961, 0.5336, 0.3365, 0.5336, 0.3365, 0.5659, 0.3209, 0.2726, 0.3209, 0.1357, 0.3169, 0.1357, 0.3169, 0.2726, 0.3239, 0.2743, 0.2915, 0.2743, 0.2874, 0.2743, 0.3197, 0.2743, 0.06385, 0.7976, 0.06385, 0.9379, 0.068, 0.9379, 0.068, 0.7976, 0.1961, 0.6191, 0.1961, 0.5868, 0.1961, 0.5909, 0.1961, 0.6233, 0.3365, 0.5618, 0.1962, 0.5618, 0.1962, 0.5659, 0.3365, 0.5659, 0.3365, 0.5868, 0.3365, 0.6191, 0.3365, 0.6233, 0.3365, 0.5909, 0.3365, 0.6191, 0.1961, 0.6191, 0.1961, 0.6233, 0.3365, 0.6233, 0.3348, 0.5307, 0.3348, 0.5324, 0.3348, 0.5364, 0.3348, 0.5347, 0.1962, 0.5618, 0.1961, 0.5295, 0.1961, 0.5336, 0.1962, 0.5659, 0.03154, 0.7976, 0.06385, 0.7976, 0.068, 0.7976, 0.03568, 0.7976, 0.06385, 0.9379, 0.03154, 0.9379, 0.03568, 0.9379, 0.068, 0.9379, 0.3348, 0.5897, 0.1978, 0.5897, 0.1978, 0.5938, 0.3348, 0.5938, 0.03154, 0.9379, 0.03154, 0.7976, 0.03274, 0.7993, 0.03274, 0.9362, 0.03154, 0.7976, 0.03568, 0.7976, 0.03448, 0.7993, 0.03274, 0.7993, 0.03568, 0.7976, 0.03568, 0.9379, 0.03448, 0.9362, 0.03448, 0.7993, 0.03568, 0.9379, 0.03154, 0.9379, 0.03274, 0.9362, 0.03448, 0.9362, 0.1961, 0.5868, 0.3365, 0.5868, 0.3348, 0.588, 0.1978, 0.588, 0.3365, 0.5868, 0.3365, 0.5909, 0.3348, 0.5897, 0.3348, 0.588, 0.3365, 0.5909, 0.1961, 0.5909, 0.1978, 0.5897, 0.3348, 0.5897, 0.1961, 0.5909, 0.1961, 0.5868, 0.1978, 0.588, 0.1978, 0.5897, 0.3239, 0.1339, 0.3239, 0.2743, 0.3227, 0.2726, 0.3227, 0.1357, 0.3239, 0.2743, 0.3197, 0.2743, 0.3209, 0.2726, 0.3227, 0.2726, 0.3197, 0.2743, 0.3197, 0.1339, 0.3209, 0.1357, 0.3209, 0.2726, 0.3197, 0.1339, 0.3239, 0.1339, 0.3227, 0.1357, 0.3209, 0.1357, 0.1961, 0.5295, 0.3365, 0.5295, 0.3348, 0.5307, 0.1979, 0.5307, 0.3365, 0.5295, 0.3365, 0.5336, 0.3348, 0.5324, 0.3348, 0.5307, 0.3365, 0.5336, 0.1961, 0.5336, 0.1979, 0.5324, 0.3348, 0.5324, 0.1961, 0.5336, 0.1961, 0.5295, 0.1979, 0.5307, 0.1979, 0.5324, 0.03676, 0.9362, 0.03676, 0.7993, 0.03851, 0.7993, 0.03851, 0.9362, 0.1978, 0.592, 0.3348, 0.592, 0.3348, 0.5938, 0.1978, 0.5938, 0.3186, 0.1357, 0.3186, 0.2726, 0.3169, 0.2726, 0.3169, 0.1357, 0.1979, 0.5347, 0.3348, 0.5347, 0.3348, 0.5364, 0.1979, 0.5364, 0.03274, 0.9362, 0.03274, 0.7993, 0.03676, 0.7993, 0.03676, 0.9362, 0.1978, 0.588, 0.3348, 0.588, 0.3348, 0.592, 0.1978, 0.592, 0.03448, 0.9362, 0.03274, 0.9362, 0.03676, 0.9362, 0.03851, 0.9362, 0.3227, 0.1357, 0.3227, 0.2726, 0.3186, 0.2726, 0.3186, 0.1357, 0.1978, 0.5897, 0.1978, 0.588, 0.1978, 0.592, 0.1978, 0.5938, 0.1979, 0.5307, 0.3348, 0.5307, 0.3348, 0.5347, 0.1979, 0.5347, 0.03274, 0.7993, 0.03448, 0.7993, 0.03851, 0.7993, 0.03676, 0.7993, 0.3209, 0.1357, 0.3227, 0.1357, 0.3186, 0.1357, 0.3169, 0.1357, 0.3348, 0.588, 0.3348, 0.5897, 0.3348, 0.5938, 0.3348, 0.592, 0.1979, 0.5324, 0.1979, 0.5307, 0.1979, 0.5347, 0.1979, 0.5364, 0.03448, 0.7993, 0.03448, 0.9362, 0.03851, 0.9362, 0.03851, 0.7993, 0.3227, 0.2726, 0.3209, 0.2726, 0.3169, 0.2726, 0.3186, 0.2726, 0.4411, 0.4437, 0.4411, 0.567, 0.4368, 0.5632, 0.4368, 0.4475, 0.4411, 0.567, 0.3962, 0.573, 0.4005, 0.5681, 0.4368, 0.5632, 0.3962, 0.573, 0.3962, 0.4376, 0.4005, 0.4426, 0.4005, 0.5681, 0.3962, 0.4376, 0.4411, 0.4437, 0.4368, 0.4475, 0.4005, 0.4426, 0.7707, 0.567, 0.7707, 0.4437, 0.775, 0.4475, 0.775, 0.5632, 0.7707, 0.4437, 0.8156, 0.4376, 0.8113, 0.4426, 0.775, 0.4475, 0.8156, 0.4376, 0.8156, 0.573, 0.8113, 0.5681, 0.8113, 0.4426, 0.8156, 0.573, 0.7707, 0.567, 0.775, 0.5632, 0.8113, 0.5681, 0.6675, 0.3405, 0.5443, 0.3405, 0.548, 0.3362, 0.6638, 0.3362, 0.5443, 0.3405, 0.5382, 0.2956, 0.5431, 0.2999, 0.548, 0.3362, 0.5382, 0.2956, 0.6736, 0.2956, 0.6687, 0.2999, 0.5431, 0.2999, 0.6736, 0.2956, 0.6675, 0.3405, 0.6638, 0.3362, 0.6687, 0.2999, 0.5443, 0.6702, 0.6675, 0.6702, 0.6638, 0.6745, 0.548, 0.6745, 0.6675, 0.6702, 0.6736, 0.7151, 0.6687, 0.7108, 0.6638, 0.6745, 0.6736, 0.7151, 0.5382, 0.7151, 0.5431, 0.7108, 0.6687, 0.7108, 0.5382, 0.7151, 0.5443, 0.6702, 0.548, 0.6745, 0.5431, 0.7108, 0.4368, 0.4475, 0.4368, 0.5632, 0.4004, 0.5681, 0.4004, 0.4426, 0.775, 0.5632, 0.775, 0.4475, 0.8113, 0.4426, 0.8113, 0.5681, 0.6638, 0.3362, 0.548, 0.3362, 0.5431, 0.2999, 0.6687, 0.2999, 0.548, 0.6745, 0.6638, 0.6745, 0.6687, 0.7108, 0.5431, 0.7108, 0.775, 0.5632, 0.775, 0.4475, 0.775, 0.4475, 0.775, 0.5632, 0.4005, 0.4426, 0.4368, 0.4475, 0.4368, 0.4475, 0.4004, 0.4426, 0.6638, 0.3362, 0.548, 0.3362, 0.548, 0.3362, 0.6638, 0.3362, 0.8113, 0.5681, 0.775, 0.5632, 0.775, 0.5632, 0.8113, 0.5681, 0.548, 0.6745, 0.6638, 0.6745, 0.6638, 0.6745, 0.548, 0.6745, 0.4368, 0.5632, 0.4005, 0.5681, 0.4004, 0.5681, 0.4368, 0.5632, 0.6687, 0.2999, 0.6638, 0.3362, 0.6638, 0.3362, 0.6687, 0.2999, 0.775, 0.4475, 0.8113, 0.4426, 0.8113, 0.4426, 0.775, 0.4475, 0.5431, 0.7108, 0.548, 0.6745, 0.548, 0.6745, 0.5431, 0.7108, 0.4005, 0.5681, 0.4005, 0.4426, 0.4004, 0.4426, 0.4004, 0.5681, 0.548, 0.3362, 0.5431, 0.2999, 0.5431, 0.2999, 0.548, 0.3362, 0.8113, 0.4426, 0.8113, 0.5681, 0.8113, 0.5681, 0.8113, 0.4426, 0.4578, 0.5617, 0.4578, 0.449, 0.4623, 0.4496, 0.4623, 0.5611, 0.4578, 0.449, 0.4646, 0.4238, 0.4686, 0.4261, 0.4623, 0.4496, 0.4646, 0.4238, 0.5243, 0.364, 0.5266, 0.3681, 0.4686, 0.4261, 0.5243, 0.364, 0.5496, 0.3572, 0.5502, 0.3618, 0.5266, 0.3681, 0.5496, 0.3572, 0.6622, 0.3572, 0.6616, 0.3618, 0.5502, 0.3618, 0.6622, 0.3572, 0.6875, 0.364, 0.6852, 0.3681, 0.6616, 0.3618, 0.6875, 0.364, 0.7472, 0.4238, 0.7432, 0.4261, 0.6852, 0.3681, 0.7472, 0.4238, 0.754, 0.449, 0.7495, 0.4496, 0.7432, 0.4261, 0.754, 0.449, 0.754, 0.5617, 0.7495, 0.5611, 0.7495, 0.4496, 0.754, 0.5617, 0.7472, 0.5869, 0.7432, 0.5846, 0.7495, 0.5611, 0.7472, 0.5869, 0.6875, 0.6467, 0.6852, 0.6426, 0.7432, 0.5846, 0.6875, 0.6467, 0.6622, 0.6534, 0.6616, 0.6489, 0.6852, 0.6426, 0.6622, 0.6534, 0.5496, 0.6534, 0.5502, 0.6489, 0.6616, 0.6489, 0.5496, 0.6534, 0.5243, 0.6467, 0.5266, 0.6426, 0.5502, 0.6489, 0.5243, 0.6467, 0.4646, 0.5869, 0.4686, 0.5846, 0.5266, 0.6426, 0.4646, 0.5869, 0.4578, 0.5617, 0.4623, 0.5611, 0.4686, 0.5846, 0.4654, 0.5599, 0.4654, 0.4508, 0.4716, 0.4278, 0.5284, 0.3711, 0.5514, 0.3649, 0.6604, 0.3649, 0.6834, 0.3711, 0.7402, 0.4278, 0.7463, 0.4508, 0.7463, 0.5599, 0.7402, 0.5829, 0.6834, 0.6396, 0.6604, 0.6458, 0.5514, 0.6458, 0.5284, 0.6396, 0.4716, 0.5829, 0.7495, 0.4496, 0.7495, 0.5611, 0.7463, 0.5599, 0.7463, 0.4508, 0.4623, 0.4496, 0.4686, 0.4261, 0.4716, 0.4278, 0.4654, 0.4508, 0.7495, 0.5611, 0.7432, 0.5846, 0.7402, 0.5829, 0.7463, 0.5599, 0.4686, 0.4261, 0.5266, 0.3681, 0.5284, 0.3711, 0.4716, 0.4278, 0.7432, 0.5846, 0.6852, 0.6426, 0.6834, 0.6396, 0.7402, 0.5829, 0.5266, 0.3681, 0.5502, 0.3618, 0.5514, 0.3649, 0.5284, 0.3711, 0.6852, 0.6426, 0.6616, 0.6489, 0.6604, 0.6458, 0.6834, 0.6396, 0.5502, 0.3618, 0.6616, 0.3618, 0.6604, 0.3649, 0.5514, 0.3649, 0.6616, 0.6489, 0.5502, 0.6489, 0.5514, 0.6458, 0.6604, 0.6458, 0.6616, 0.3618, 0.6852, 0.3681, 0.6834, 0.3711, 0.6604, 0.3649, 0.5502, 0.6489, 0.5266, 0.6426, 0.5284, 0.6396, 0.5514, 0.6458, 0.6852, 0.3681, 0.7432, 0.4261, 0.7402, 0.4278, 0.6834, 0.3711, 0.4623, 0.5611, 0.4623, 0.4496, 0.4654, 0.4508, 0.4654, 0.5599, 0.5266, 0.6426, 0.4686, 0.5846, 0.4716, 0.5829, 0.5284, 0.6396, 0.7432, 0.4261, 0.7495, 0.4496, 0.7463, 0.4508, 0.7402, 0.4278, 0.0833, 0.2783, 0.0833, 0.1692, 0.001652, 0.1375, 0.001652, 0.31, 0.1462, 0.358, 0.08946, 0.3013, 0.0114, 0.3463, 0.1011, 0.4361, 0.358, 0.1462, 0.3642, 0.1692, 0.4458, 0.1375, 0.4361, 0.1012, 0.08946, 0.3013, 0.0833, 0.2783, 0.001652, 0.31, 0.0114, 0.3463, 0.3642, 0.1692, 0.3642, 0.2783, 0.4458, 0.31, 0.4458, 0.1375, 0.0833, 0.1692, 0.08946, 0.1462, 0.0114, 0.1012, 0.001652, 0.1375, 0.3642, 0.2783, 0.358, 0.3013, 0.4361, 0.3463, 0.4458, 0.31, 0.08946, 0.1462, 0.1462, 0.08947, 0.1011, 0.0114, 0.0114, 0.1012, 0.358, 0.3013, 0.3013, 0.358, 0.3463, 0.4361, 0.4361, 0.3463, 0.1462, 0.08947, 0.1692, 0.0833, 0.1375, 0.001656, 0.1011, 0.0114, 0.3013, 0.358, 0.2783, 0.3642, 0.31, 0.4458, 0.3463, 0.4361, 0.1692, 0.0833, 0.2783, 0.0833, 0.31, 0.001656, 0.1375, 0.001656, 0.2783, 0.3642, 0.1692, 0.3642, 0.1375, 0.4458, 0.31, 0.4458, 0.2783, 0.0833, 0.3013, 0.08947, 0.3463, 0.0114, 0.31, 0.001656, 0.1692, 0.3642, 0.1462, 0.358, 0.1011, 0.4361, 0.1375, 0.4458, 0.3013, 0.08947, 0.358, 0.1462, 0.4361, 0.1012, 0.3463, 0.0114])
me_cylinder.materials.append(mat_material)
me_cylinder.materials.append(mat_light)
me_cylinder.use_remesh_fix_poles = True
me_cylinder.use_remesh_preserve_attributes = False
me_cylinder.update()

# ---- objects
ob_artpiecebase = bpy.data.objects.new('ArtPieceBase', me_cylinder)

# ---- transforms, parenting, visibility, modifiers, constraints
ob_artpiecebase.location = (-9.934e-08, -7.947e-08, -7.033e-06)
_m = ob_artpiecebase.modifiers.new('Solidify', 'SOLIDIFY')
_m.thickness = 0.02
_m = ob_artpiecebase.modifiers.new('Bevel', 'BEVEL')
_m = ob_artpiecebase.modifiers.new('WeightedNormal', 'WEIGHTED_NORMAL')
_m.weight = 70

# ---- collection membership
scene.collection.objects.link(ob_artpiecebase)

# ---- scene / render settings (as saved in the file)
scene.frame_start = 1; scene.frame_end = 250; scene.frame_set(1)
scene.render.engine = 'BLENDER_EEVEE_NEXT'
scene.cycles.use_denoising = False
scene.cycles.samples = 128
scene.cycles.sampling_pattern = 'TABULATED_SOBOL'
scene.cycles.use_adaptive_sampling = False
scene.cycles.use_light_tree = False
scene.view_settings.view_transform = 'Filmic'
bpy.context.view_layer.update()

# ---- added for rendering (the .blend has no active camera): camera
cam_auto = bpy.data.cameras.new('AutoCamera')
cam_auto.lens = 50.0
cam_auto.sensor_width = 36.0
cam_auto.clip_end = 1000.0
ob_auto_camera = bpy.data.objects.new('AutoCamera', cam_auto)
scene.collection.objects.link(ob_auto_camera)
ob_auto_camera.location = (9.84183, -11.8102, 8.48689)
ob_auto_camera.rotation_euler = (1.09748, -7.21219e-08, 0.694738)
scene.camera = ob_auto_camera
bpy.context.view_layer.update()
